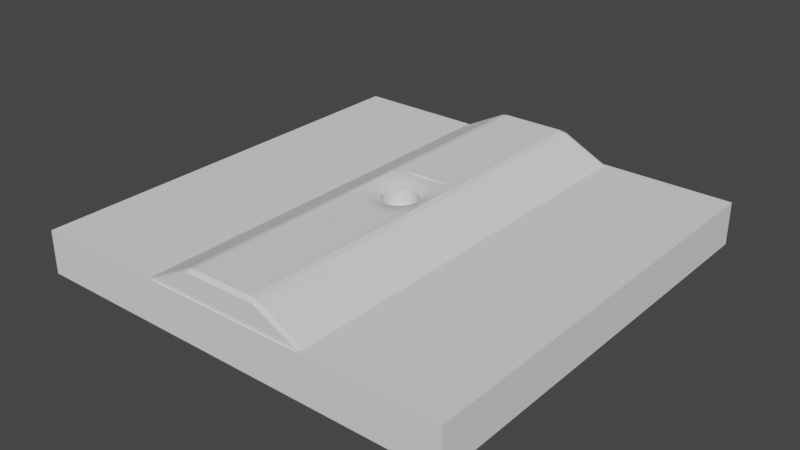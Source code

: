 # Source: NN2.blend  (saved by Blender 3.2.14; exported with 4.5.12 LTS)
import bpy
from mathutils import Matrix  # noqa: F401  (used for matrix-valued properties, if any)

bpy.ops.wm.read_factory_settings(use_empty=True)
scene = bpy.context.scene
scene.name = 'Scene'

# ---- collections
col_collection = bpy.data.collections.new('Collection'); scene.collection.children.link(col_collection)

# ---- world
world_world = bpy.data.worlds.new('World'); scene.world = world_world
world_world.use_nodes = True; world_world.node_tree.nodes.clear()
_N = world_world.node_tree.nodes; _L = world_world.node_tree.links
n0 = _N.new('ShaderNodeOutputWorld'); n0.name = 'World Output'; n0.location = (300, 300)
n1 = _N.new('ShaderNodeBackground'); n1.name = 'Background'; n1.location = (10, 300)
n1.inputs[0].default_value = (0.05088, 0.05088, 0.05088, 1.0)
_L.new(n1.outputs[0], n0.inputs[0])
n0.is_active_output = True
world_world.color = (0.05088, 0.05088, 0.05088)
world_world.use_sun_shadow = False
world_world.sun_shadow_jitter_overblur = 0.0

# ---- meshes
me_cube_001 = bpy.data.meshes.new('Cube.001')
me_cube_001.from_pydata([(-1.0, -1.0, -1.0), (-1.0, -1.0, 1.0), (-1.0, 1.0, -1.0), (-1.0, 1.0, 1.0), (1.0, -1.0, -1.0), (1.0, -1.0, 1.0), (1.0, 1.0, -1.0), (1.0, 1.0, 1.0)], [], [(0, 1, 3, 2), (2, 3, 7, 6), (6, 7, 5, 4), (4, 5, 1, 0), (2, 6, 4, 0), (7, 3, 1, 5)])
_uv = me_cube_001.uv_layers.new(name='UVMap')
_uv.uv.foreach_set('vector', [-0.01171, -23.76, 1.012, -23.76, 1.012, -11.63, -0.01171, -11.63, -0.01171, -11.63, 1.012, -11.63, 1.012, 0.5, -0.01171, 0.5, -0.01171, 0.5, 1.012, 0.5, 1.012, 12.63, -0.01171, 12.63, -0.01171, 12.63, 1.012, 12.63, 1.012, 24.76, -0.01171, 24.76, -14.96, -4.529, -4.654, -4.529, -4.654, 5.779, -14.96, 5.779, 5.654, -4.529, 15.96, -4.529, 15.96, 5.779, 5.654, 5.779])
me_cube_001.materials.append(None)
me_cube_001.update()
me_cube_007 = bpy.data.meshes.new('Cube.007')
me_cube_007.from_pydata([(-5.947, 0.9851, -1.0), (-5.947, -0.9851, -1.0), (5.947, -0.9851, -1.0), (5.947, 0.9851, -1.0), (0.95, 0.9808, -1.022), (-0.9513, 0.9804, -1.024), (0.9501, -0.9856, -1.021), (-0.951, -0.9864, -1.023), (0.8563, 1.038, -0.05663), (0.8549, 0.9261, -0.06512), (0.8532, 0.8139, -0.0747), (0.8511, 0.7018, -0.08506), (0.8489, 0.59, -0.09559), (0.8467, 0.4789, -0.1054), (0.8448, 0.3688, -0.1137), (0.8432, 0.2598, -0.1158), (0.8422, 0.1516, -0.1198), (0.8418, 0.04394, -0.1216), (0.842, -0.06349, -0.121), (0.8429, -0.1709, -0.118), (0.8443, -0.2786, -0.1171), (0.846, -0.3866, -0.1104), (0.8479, -0.4953, -0.1023), (0.85, -0.6046, -0.09307), (0.852, -0.7145, -0.0831), (0.8538, -0.8249, -0.07305), (0.8554, -0.9355, -0.06356), (0.8568, -1.046, -0.05985), (0.765, 1.036, -0.0684), (0.7633, 0.9238, -0.07913), (0.7611, 0.8109, -0.09155), (0.7584, 0.6979, -0.1053), (0.7554, 0.5853, -0.1194), (0.7525, 0.4737, -0.1326), (0.7499, 0.3637, -0.1432), (0.7479, 0.2553, -0.1509), (0.7467, 0.1481, -0.1557), (0.7461, 0.04158, -0.1579), (0.7464, -0.06473, -0.1572), (0.7476, -0.1711, -0.1535), (0.7494, -0.2777, -0.1472), (0.7517, -0.385, -0.139), (0.7542, -0.4932, -0.1289), (0.7568, -0.6024, -0.117), (0.7594, -0.7125, -0.1038), (0.7618, -0.8232, -0.09052), (0.7639, -0.9342, -0.0781), (0.7655, -1.045, -0.06716), (0.6738, 1.034, -0.07615), (0.6717, 0.9211, -0.08966), (0.6689, 0.8072, -0.1057), (0.6654, 0.6931, -0.1239), (0.6614, 0.5793, -0.1428), (0.6574, 0.467, -0.1601), (0.6542, 0.3571, -0.1735), (0.6519, 0.2497, -0.1823), (0.6504, 0.1439, -0.1876), (0.6497, 0.03888, -0.1901), (0.6501, -0.06597, -0.1894), (0.6516, -0.1709, -0.1849), (0.654, -0.2762, -0.1776), (0.6568, -0.3824, -0.1681), (0.6598, -0.4899, -0.156), (0.6632, -0.599, -0.1408), (0.6666, -0.7096, -0.1234), (0.6697, -0.8209, -0.1057), (0.6723, -0.9325, -0.08948), (0.6743, -1.044, -0.07549), (0.5826, 1.032, -0.08461), (0.5801, 0.9181, -0.1015), (0.5767, 0.803, -0.1221), (0.5722, 0.6873, -0.1458), (0.5671, 0.572, -0.1706), (0.562, 0.4587, -0.1928), (0.558, 0.3491, -0.2084), (0.5554, 0.2431, -0.2174), (0.5539, 0.1392, -0.2224), (0.5532, 0.03601, -0.2251), (0.5537, -0.06713, -0.2244), (0.5556, -0.1704, -0.2196), (0.5583, -0.274, -0.212), (0.5615, -0.3786, -0.2021), (0.5651, -0.4852, -0.1886), (0.5693, -0.5943, -0.1698), (0.5736, -0.7056, -0.147), (0.5775, -0.8179, -0.1236), (0.5807, -0.9304, -0.1025), (0.5831, -1.043, -0.08474), (0.4915, 1.03, -0.0936), (0.4887, 0.9149, -0.1144), (0.4847, 0.7984, -0.1404), (0.4794, 0.681, -0.1707), (0.473, 0.5639, -0.2017), (0.4669, 0.4497, -0.2277), (0.4624, 0.3408, -0.2443), (0.4598, 0.2366, -0.2523), (0.4633, -0.271, -0.2478), (0.4667, -0.3738, -0.2391), (0.4706, -0.4792, -0.2254), (0.4754, -0.5883, -0.2033), (0.4807, -0.7005, -0.1741), (0.4855, -0.8142, -0.1438), (0.4894, -0.9278, -0.1167), (0.4921, -1.041, -0.09463), (0.4008, 1.028, -0.1028), (0.3977, 0.9116, -0.128), (0.3933, 0.7937, -0.1603), (0.3873, 0.6746, -0.1977), (0.3803, 0.5563, -0.233), (0.3736, 0.442, -0.2597), (0.3771, -0.4723, -0.2631), (0.3823, -0.5814, -0.2386), (0.3884, -0.6948, -0.2031), (0.3941, -0.8101, -0.1651), (0.3984, -0.9251, -0.1315), (0.4014, -1.039, -0.1046), (0.3103, 1.026, -0.1116), (0.3072, 0.9086, -0.1414), (0.3027, 0.7894, -0.1804), (0.2967, 0.6691, -0.2243), (0.2897, 0.5508, -0.2607), (0.2912, -0.5747, -0.2714), (0.2976, -0.6892, -0.2306), (0.3035, -0.8061, -0.1854), (0.308, -0.9225, -0.1455), (0.311, -1.038, -0.1141), (0.2201, 1.024, -0.1193), (0.2174, 0.9061, -0.1533), (0.2133, 0.7859, -0.1979), (0.2078, 0.6651, -0.2463), (0.2086, -0.685, -0.2529), (0.2142, -0.8029, -0.2024), (0.2183, -0.9203, -0.1574), (0.2211, -1.036, -0.1221), (0.1303, 1.023, -0.1254), (0.1281, 0.9042, -0.1624), (0.1249, 0.7835, -0.2105), (0.1207, 0.6628, -0.2603), (0.1216, -0.6832, -0.2669), (0.126, -0.8012, -0.2138), (0.1293, -0.9191, -0.1658), (0.1315, -1.035, -0.1278), (0.04076, 1.022, -0.1291), (0.03931, 0.9031, -0.168), (0.03741, 0.7821, -0.218), (0.03578, -0.6842, -0.2712), (0.03862, -0.8014, -0.2181), (0.04073, -0.9189, -0.1694), (0.04215, -1.035, -0.1306), (-0.04872, 1.022, -0.1301), (-0.04937, 0.903, -0.1696), (-0.04992, 0.7818, -0.2206), (-0.05082, 0.6614, -0.2724), (-0.04991, -0.6875, -0.2655), (-0.04868, -0.8033, -0.2148), (-0.04777, -0.92, -0.1679), (-0.04714, -1.036, -0.13), (-0.1383, 1.023, -0.128), (-0.1383, 0.904, -0.1663), (-0.1378, 0.7833, -0.2161), (-0.1373, 0.663, -0.2679), (-0.1364, -0.6924, -0.2509), (-0.1364, -0.8067, -0.2045), (-0.1365, -0.9221, -0.1615), (-0.1366, -1.037, -0.1262), (-0.228, 1.024, -0.1228), (-0.2276, 0.9063, -0.1579), (-0.2266, 0.7868, -0.2029), (-0.2254, 0.6677, -0.2506), (-0.2229, -0.588, -0.2688), (-0.2239, -0.6981, -0.2301), (-0.2249, -0.811, -0.189), (-0.2257, -0.9249, -0.1512), (-0.2262, -1.039, -0.1197), (-0.3179, 1.026, -0.1154), (-0.3173, 0.9095, -0.1457), (-0.3162, 0.7918, -0.1837), (-0.3148, 0.6743, -0.2244), (-0.3137, 0.5597, -0.2584), (-0.3107, -0.5942, -0.2416), (-0.3126, -0.7037, -0.2064), (-0.3141, -0.8153, -0.1709), (-0.3153, -0.928, -0.1386), (-0.3161, -1.041, -0.1113), (-0.408, 1.028, -0.1065), (-0.4074, 0.913, -0.1319), (-0.4062, 0.797, -0.1628), (-0.4047, 0.6811, -0.1964), (-0.403, 0.567, -0.2279), (-0.4012, 0.4552, -0.2546), (-0.3953, -0.3866, -0.2679), (-0.3973, -0.4921, -0.2433), (-0.3998, -0.5994, -0.2137), (-0.4021, -0.7086, -0.1825), (-0.404, -0.8193, -0.1523), (-0.4053, -0.9309, -0.1252), (-0.4063, -1.043, -0.1022), (-0.4982, 1.031, -0.09729), (-0.4976, 0.9164, -0.1182), (-0.4965, 0.8018, -0.143), (-0.495, 0.6872, -0.1704), (-0.493, 0.5737, -0.198), (-0.4907, 0.4617, -0.2237), (-0.4882, 0.3514, -0.2458), (-0.486, 0.243, -0.2616), (-0.4845, 0.1362, -0.27), (-0.4838, 0.03052, -0.2721), (-0.4834, -0.07451, -0.2697), (-0.4832, -0.1792, -0.2639), (-0.4835, -0.284, -0.2535), (-0.4849, -0.3893, -0.2365), (-0.4873, -0.4957, -0.2131), (-0.49, -0.6034, -0.1865), (-0.4924, -0.7124, -0.1597), (-0.4943, -0.8225, -0.1346), (-0.4956, -0.9333, -0.1121), (-0.4966, -1.044, -0.09291), (-0.5886, 1.033, -0.08825), (-0.5879, 0.9195, -0.1053), (-0.5869, 0.8059, -0.1252), (-0.5855, 0.6924, -0.1474), (-0.5836, 0.5795, -0.1705), (-0.5812, 0.4676, -0.1931), (-0.5785, 0.357, -0.2134), (-0.576, 0.2478, -0.229), (-0.5741, 0.14, -0.2383), (-0.5732, 0.0332, -0.2411), (-0.573, -0.07298, -0.2385), (-0.5734, -0.1789, -0.2317), (-0.5744, -0.2848, -0.2205), (-0.5761, -0.3911, -0.2043), (-0.5785, -0.4982, -0.1838), (-0.581, -0.6063, -0.1613), (-0.5831, -0.7152, -0.139), (-0.5849, -0.825, -0.1183), (-0.5862, -0.9353, -0.09987), (-0.5871, -1.046, -0.08403), (-0.6791, 1.035, -0.07978), (-0.6784, 0.9222, -0.09364), (-0.6775, 0.8094, -0.1096), (-0.6762, 0.6967, -0.1274), (-0.6744, 0.5844, -0.1462), (-0.6723, 0.4727, -0.165), (-0.6698, 0.362, -0.1822), (-0.6675, 0.2524, -0.1961), (-0.6656, 0.1438, -0.205), (-0.6646, 0.03602, -0.2082), (-0.6646, -0.07118, -0.2058), (-0.6652, -0.1781, -0.199), (-0.6664, -0.285, -0.1884), (-0.6682, -0.3922, -0.1741), (-0.6702, -0.4999, -0.157), (-0.6723, -0.6082, -0.1387), (-0.6742, -0.7172, -0.1206), (-0.6757, -0.8268, -0.1038), (-0.6769, -0.9368, -0.08881), (-0.6778, -1.047, -0.07581), (-0.7696, 1.037, -0.07203), (-0.769, 0.9245, -0.08329), (-0.7682, 0.8123, -0.09612), (-0.767, 0.7002, -0.1103), (-0.7655, 0.5883, -0.1252), (-0.7637, 0.477, -0.1403), (-0.7617, 0.3663, -0.1542), (-0.7597, 0.2563, -0.1657), (-0.7581, 0.1472, -0.1734), (-0.7572, 0.03872, -0.1763), (-0.7572, -0.06929, -0.1744), (-0.7578, -0.177, -0.1685), (-0.759, -0.2847, -0.1593), (-0.7605, -0.3926, -0.1474), (-0.7622, -0.5008, -0.1336), (-0.7639, -0.6094, -0.119), (-0.7654, -0.7185, -0.1046), (-0.7667, -0.828, -0.09113), (-0.7677, -0.9378, -0.07899), (-0.7685, -1.048, -0.06836), (-0.8602, 1.038, -0.06024), (-0.8597, 0.9265, -0.06936), (-0.8589, 0.8147, -0.07963), (-0.858, 0.703, -0.09085), (-0.8567, 0.5915, -0.1026), (-0.8553, 0.4804, -0.1144), (-0.8536, 0.3698, -0.1253), (-0.8521, 0.2597, -0.1303), (-0.8508, 0.1502, -0.1364), (-0.8501, 0.04117, -0.1389), (-0.8501, -0.06745, -0.1375), (-0.8506, -0.1758, -0.1328), (-0.8516, -0.2842, -0.1294), (-0.8528, -0.3925, -0.1199), (-0.8541, -0.5011, -0.109), (-0.8555, -0.61, -0.09747), (-0.8567, -0.7192, -0.08608), (-0.8578, -0.8288, -0.07534), (-0.8586, -0.9385, -0.06556), (-0.8593, -1.049, -0.0569), (-5.832, -3.243, -0.9897), (-5.947, -3.184, -0.9877), (-5.947, -1.444, -0.133), (-5.832, -1.452, -0.06928), (-5.832, -1.232, -0.01803), (-5.832, 3.243, -0.9925), (-5.947, 3.184, -0.9901), (-5.832, 1.232, -0.01808), (-5.832, 1.451, -0.06934), (-5.947, 1.444, -0.133), (5.832, -3.243, -0.9897), (5.947, -3.184, -0.9877), (5.832, -1.232, -0.01798), (5.832, -1.452, -0.06924), (5.947, -1.444, -0.133), (5.832, 3.243, -0.9925), (5.947, 3.184, -0.9901), (5.832, 1.232, -0.01803), (5.947, 1.444, -0.133), (5.832, 1.451, -0.06928), (-5.832, -1.105, -0.01823), (-5.832, -0.8735, -0.01823), (-5.947, -0.9851, -0.133), (-5.832, 1.105, -0.0183), (-5.947, 0.9851, -0.133), (-5.832, 0.8733, -0.0183), (5.832, 1.105, -0.01822), (5.832, 0.8733, -0.01822), (5.947, 0.9851, -0.133), (5.947, -0.9851, -0.133), (5.832, -0.8735, -0.01818), (5.832, -1.105, -0.01817), (1.067, 3.24, -0.9928), (0.9517, 3.182, -0.9921), (0.8362, 3.24, -0.9928), (-1.067, 3.24, -0.9928), (-0.8363, 3.24, -0.9928), (-0.9518, 3.182, -0.9921), (-1.067, 1.447, -0.09275), (-1.067, 1.227, -0.04814), (-0.8358, 1.227, -0.04861), (-0.836, 1.447, -0.09322), (1.065, 1.447, -0.09085), (0.8342, 1.447, -0.09152), (0.8334, 1.227, -0.04629), (1.065, 1.227, -0.04562), (-1.067, -3.241, -0.9903), (-0.9518, -3.182, -0.99), (-0.8363, -3.241, -0.9903), (1.067, -3.241, -0.9903), (0.8362, -3.241, -0.9903), (0.9517, -3.182, -0.9899), (1.066, -1.452, -0.08931), (1.065, -1.232, -0.04393), (0.8337, -1.232, -0.04454), (0.8345, -1.452, -0.08992), (-1.067, -1.453, -0.09081), (-0.8355, -1.453, -0.09126), (-0.8352, -1.233, -0.0462), (-1.066, -1.233, -0.04576), (-1.066, 1.032, -0.05828), (-0.8354, 1.034, -0.06519), (-0.836, 1.265, -0.05296), (-1.067, 1.263, -0.04605), (1.063, 1.032, -0.05481), (1.065, 1.263, -0.04374), (0.8338, 1.265, -0.05043), (0.8321, 1.034, -0.0615), (-1.066, -1.27, -0.04368), (-0.8354, -1.274, -0.05019), (-0.8346, -1.043, -0.06193), (-1.066, -1.04, -0.05542), (1.065, -1.269, -0.04199), (1.063, -1.038, -0.05311), (0.8325, -1.041, -0.05989), (0.8341, -1.272, -0.04877), (-0.8602, 1.034, -0.06034), (-0.858, 1.263, -0.03597), (-0.7696, 1.034, -0.0723), (-0.7671, 1.262, -0.04125), (-0.6791, 1.032, -0.08004), (-0.6763, 1.261, -0.04697), (-0.5886, 1.031, -0.08847), (-0.5857, 1.259, -0.05306), (-0.4982, 1.03, -0.09739), (-0.4952, 1.258, -0.05933), (-0.408, 1.029, -0.1064), (-0.405, 1.256, -0.06551), (-0.3179, 1.028, -0.115), (-0.3152, 1.255, -0.07119), (-0.228, 1.027, -0.1221), (-0.2257, 1.254, -0.07586), (-0.1383, 1.027, -0.127), (-0.1366, 1.253, -0.07903), (-0.04869, 1.026, -0.129), (-0.04771, 1.252, -0.08036), (0.0408, 1.026, -0.1281), (0.04119, 1.252, -0.07975), (0.1304, 1.027, -0.1245), (0.1303, 1.253, -0.07734), (0.2202, 1.027, -0.1187), (0.2196, 1.254, -0.07341), (0.3103, 1.028, -0.1112), (0.3094, 1.255, -0.06831), (0.4008, 1.029, -0.1026), (0.3996, 1.256, -0.06245), (0.4915, 1.03, -0.09365), (0.4901, 1.258, -0.05622), (0.5826, 1.031, -0.08478), (0.581, 1.259, -0.04995), (0.6737, 1.032, -0.07637), (0.6721, 1.261, -0.04389), (0.765, 1.033, -0.06864), (0.7634, 1.262, -0.0382), (0.8548, 1.264, -0.03298), (0.8563, 1.034, -0.05672), (-0.8581, -1.272, -0.03224), (-0.8592, -1.043, -0.05703), (-0.7671, -1.272, -0.03729), (-0.7685, -1.043, -0.06877), (-0.6761, -1.271, -0.04285), (-0.6777, -1.043, -0.07626), (-0.5851, -1.27, -0.04885), (-0.5871, -1.042, -0.08451), (-0.4943, -1.269, -0.05516), (-0.4966, -1.041, -0.09338), (-0.4038, -1.268, -0.06156), (-0.4062, -1.04, -0.1026), (-0.3136, -1.267, -0.06769), (-0.3161, -1.04, -0.1116), (-0.2239, -1.265, -0.07305), (-0.2262, -1.039, -0.1196), (-0.1346, -1.264, -0.0771), (-0.1366, -1.038, -0.1258), (-0.04572, -1.264, -0.07935), (-0.04713, -1.038, -0.1294), (0.043, -1.263, -0.07951), (0.04217, -1.038, -0.1299), (0.1318, -1.263, -0.07755), (0.1315, -1.038, -0.1272), (0.2209, -1.264, -0.07371), (0.2211, -1.038, -0.1217), (0.3105, -1.265, -0.0684), (0.3111, -1.038, -0.114), (0.4005, -1.266, -0.0621), (0.4014, -1.039, -0.1048), (0.4911, -1.267, -0.05532), (0.4921, -1.039, -0.09491), (0.582, -1.268, -0.0485), (0.5831, -1.04, -0.0851), (0.6732, -1.269, -0.04196), (0.6742, -1.04, -0.07587), (0.7645, -1.27, -0.03592), (0.7655, -1.041, -0.06751), (0.8567, -1.042, -0.06016), (0.8558, -1.27, -0.03049), (0.832, 1.038, -0.05698), (1.063, 1.038, -0.05379), (0.831, 0.9256, -0.06592), (1.062, 0.9267, -0.06048), (0.8297, 0.8133, -0.07604), (1.061, 0.8148, -0.06787), (0.8284, 0.7011, -0.08698), (1.059, 0.7031, -0.07572), (0.827, 0.5892, -0.09806), (1.057, 0.5918, -0.0836), (0.8257, 0.4781, -0.1083), (1.056, 0.4811, -0.09094), (0.8246, 0.368, -0.1169), (1.054, 0.371, -0.09721), (0.8237, 0.2591, -0.1191), (1.053, 0.2622, -0.09795), (0.8231, 0.1511, -0.1232), (1.052, 0.1537, -0.1011), (0.8229, 0.04355, -0.1251), (1.052, 0.04581, -0.1025), (0.823, -0.06372, -0.1245), (1.052, -0.0619, -0.102), (0.8235, -0.171, -0.1215), (1.053, -0.1697, -0.09973), (0.8243, -0.2785, -0.1204), (1.054, -0.2775, -0.09988), (0.8254, -0.3864, -0.1135), (1.055, -0.386, -0.09463), (0.8266, -0.495, -0.1052), (1.057, -0.4949, -0.08831), (0.8278, -0.6043, -0.09554), (1.058, -0.6043, -0.08119), (0.8291, -0.7142, -0.08507), (1.06, -0.7143, -0.0736), (0.8303, -0.8246, -0.07448), (1.061, -0.8246, -0.06596), (0.8314, -0.9353, -0.06444), (1.062, -0.9351, -0.05866), (1.064, -1.046, -0.052), (0.8327, -1.046, -0.06151), (-1.066, 1.039, -0.0571), (-0.8353, 1.038, -0.06061), (-1.066, 0.9275, -0.06449), (-0.8349, 0.926, -0.07021), (-1.065, 0.8158, -0.0727), (-0.8344, 0.8142, -0.08104), (-1.064, 0.7043, -0.08155), (-0.8338, 0.7024, -0.09286), (-1.063, 0.5929, -0.09076), (-0.8331, 0.5909, -0.1053), (-1.062, 0.4818, -0.09987), (-0.8323, 0.4797, -0.1176), (-1.061, 0.3711, -0.1083), (-0.8315, 0.3691, -0.129), (-1.06, 0.2613, -0.1111), (-0.8308, 0.2591, -0.1343), (-1.059, 0.1519, -0.1158), (-0.8301, 0.1496, -0.1406), (-1.058, 0.04301, -0.1178), (-0.8297, 0.0407, -0.1431), (-1.058, -0.06553, -0.1168), (-0.8296, -0.06782, -0.1417), (-1.059, -0.174, -0.1132), (-0.8298, -0.1761, -0.1368), (-1.059, -0.2822, -0.1115), (-0.8301, -0.2843, -0.1332), (-1.06, -0.391, -0.104), (-0.8307, -0.3926, -0.1233), (-1.061, -0.4999, -0.0955), (-0.8313, -0.5011, -0.1119), (-1.063, -0.6091, -0.08651), (-0.832, -0.61, -0.09983), (-1.063, -0.7185, -0.07754), (-0.8327, -0.7191, -0.08787), (-1.064, -0.8283, -0.06901), (-0.8334, -0.8286, -0.07656), (-1.065, -0.9382, -0.06115), (-0.834, -0.9384, -0.06628), (-0.8345, -1.048, -0.05718), (-1.066, -1.048, -0.05411), (-0.3388, 0.4714, -1.023), (-0.1834, 0.6159, -1.023), (-0.2662, 0.5543, -1.023), (-0.09349, 0.6539, -1.023), (5.714e-09, 0.6667, -1.023), (0.2662, 0.5543, -1.023), (0.1834, 0.6159, -1.023), (0.09349, 0.6539, -1.023), (0.3984, -0.3704, -1.022), (0.3984, 0.3704, -1.022), (0.4792, 0.0, -1.022), (0.47, -0.1301, -1.022), (0.47, 0.1301, -1.022), (0.4427, 0.2551, -1.022), (0.4427, -0.2551, -1.022), (0.3388, 0.4714, -1.022), (-0.4792, 5.828e-08, -1.023), (-0.47, -0.1301, -1.023), (-0.47, 0.1301, -1.023), (-0.3984, -0.3704, -1.023), (-0.3984, 0.3704, -1.023), (-0.4427, -0.2551, -1.023), (-0.4427, 0.2551, -1.023), (-0.2662, -0.5543, -1.022), (-0.09349, -0.6539, -1.022), (-0.1834, -0.6159, -1.022), (0.1834, -0.6159, -1.022), (0.09349, -0.6539, -1.022), (0.3388, -0.4714, -1.022), (0.2662, -0.5543, -1.022), (-2.095e-08, -0.6667, -1.022), (-0.3388, -0.4714, -1.022), (0.4589, 0.1809, -0.2546), (0.4689, 0.1352, -0.2527), (0.47, 0.1301, -0.2524), (0.4768, 0.03385, -0.2522), (0.4792, 0.0, -0.2513), (0.4744, -0.06792, -0.2528), (0.47, -0.1301, -0.2523), (0.4614, -0.1694, -0.2541), (0.4604, -0.1741, -0.2542), (0.3984, 0.3704, -0.2607), (0.3724, 0.4146, -0.2637), (0.4112, 0.3372, -0.2612), (0.4427, 0.2551, -0.2564), (0.4469, 0.2359, -0.2564), (0.437, -0.2701, -0.2574), (0.4427, -0.2551, -0.2562), (0.3987, -0.3698, -0.2657), (0.3984, -0.3704, -0.2657), (0.3748, -0.4105, -0.2705), (0.3244, 0.4879, -0.2625), (0.2885, 0.5289, -0.2652), (0.3388, 0.4714, -0.2624), (0.3567, 0.4412, -0.2643), (0.3633, 0.43, -0.2638), (0.3399, -0.4697, -0.277), (0.3388, -0.4714, -0.277), (0.2889, -0.5284, -0.2823), (0.2287, 0.5822, -0.265), (0.2045, 0.6003, -0.2656), (0.2662, 0.5543, -0.2649), (0.2699, 0.5501, -0.2653), (0.2799, 0.5387, -0.2649), (0.2423, -0.5721, -0.2856), (0.2662, -0.5543, -0.2829), (0.2042, -0.6004, -0.2854), (0.1199, 0.6427, -0.266), (0.1834, 0.6159, -0.264), (0.1638, -0.6242, -0.2827), (0.1199, -0.6427, -0.2832), (0.1834, -0.6159, -0.2828), (0.03482, 0.6619, -0.2682), (0.03621, 0.6617, -0.2681), (0.09349, 0.6539, -0.2653), (0.03516, -0.6618, -0.2803), (0.09349, -0.6539, -0.2802), (-0.03833, 0.6614, -0.2718), (5.714e-09, 0.6667, -0.2678), (-0.05086, 0.6597, -0.2728), (-0.05027, -0.6598, -0.2765), (-2.095e-08, -0.6667, -0.2765), (-0.09349, 0.6539, -0.2726), (-0.1376, 0.6352, -0.2761), (-0.1049, -0.649, -0.2728), (-0.1364, -0.6358, -0.2723), (-0.09349, -0.6539, -0.2726), (-0.1834, 0.6159, -0.2738), (-0.2254, 0.5847, -0.2755), (-0.2229, -0.5866, -0.2693), (-0.2211, -0.5879, -0.2693), (-0.1834, -0.6159, -0.269), (-0.1674, -0.6227, -0.2707), (-0.264, 0.556, -0.2734), (-0.2662, 0.5543, -0.2731), (-0.3134, 0.5005, -0.2712), (-0.3092, -0.5053, -0.2674), (-0.2662, -0.5543, -0.266), (-0.3505, 0.4516, -0.2706), (-0.3388, 0.4714, -0.2699), (-0.3984, 0.3704, -0.2715), (-0.3998, 0.3668, -0.2718), (-0.3952, -0.3758, -0.2696), (-0.3916, -0.382, -0.2697), (-0.3891, -0.3863, -0.2699), (-0.3388, -0.4714, -0.2666), (-0.3242, -0.4881, -0.2676), (-0.3166, -0.4968, -0.2676), (-0.4077, 0.3463, -0.2731), (-0.4458, 0.2409, -0.2746), (-0.4427, 0.2551, -0.2738), (-0.4688, 0.1356, -0.2749), (-0.47, 0.1301, -0.2746), (-0.4771, 0.03035, -0.2741), (-0.4792, 5.828e-08, -0.2727), (-0.4739, -0.07462, -0.2726), (-0.47, -0.1301, -0.2707), (-0.4642, -0.1566, -0.2711), (-0.4593, -0.1791, -0.2717), (-0.4461, -0.2395, -0.2701), (-0.4427, -0.2551, -0.27), (-0.432, -0.2831, -0.2714), (-0.3984, -0.3704, -0.2693)], [], [(336, 304, 360), (304, 320, 360), (314, 342, 323), (342, 362, 323), (328, 369, 309), (369, 350, 309), (365, 317, 356), (317, 301, 356), (2, 326, 311, 308), (302, 305, 335, 332), (307, 310, 349, 346), (490, 491, 370, 327, 324, 361, 454, 456, 458, 460, 462, 464, 466, 468, 470, 472, 474, 476, 478, 480, 482, 484, 486, 488), (329, 339, 316, 312), (4, 3, 2, 6), (330, 313, 3, 4), (333, 338, 340, 331), (343, 353, 300, 297), (495, 493, 357, 322, 318, 368, 532, 529, 527, 525, 523, 521, 519, 517, 515, 513, 511, 509, 507, 505, 503, 501, 499, 497), (0, 5, 7, 1), (533, 5, 4, 548, 538, 539, 540, 537, 536, 534, 535), (548, 4, 6, 7, 5, 533, 553, 555, 551, 549, 550, 554, 552, 564, 556, 558, 557, 563, 560, 559, 562, 561, 541, 547, 544, 543, 545, 546, 542), (0, 321, 306, 303), (378, 380, 382, 384, 386, 388), (374, 376, 388, 390, 392, 394, 396, 398, 400, 402, 404, 406, 408, 410, 411), (363, 341, 337, 359), (376, 378, 388), (374, 411, 363, 359), (3, 325, 326, 2), (492, 27, 451, 371), (1, 319, 321, 0), (347, 352, 354, 345), (313, 315, 325, 3), (373, 358, 494, 277), (298, 299, 319, 1), (433, 431, 429, 427, 425, 423, 421, 413, 452, 449, 447, 445, 443, 441, 439, 437, 435), (421, 419, 417), (366, 355, 351, 372), (421, 417, 415, 413), (452, 413, 366, 372), (6, 2, 308, 348), (7, 6, 348, 344), (303, 334, 5, 0), (334, 330, 4, 5), (375, 373, 277, 257), (453, 8, 9, 455), (27, 47, 450, 451), (47, 67, 448, 450), (67, 87, 446, 448), (87, 103, 444, 446), (103, 115, 442, 444), (115, 125, 442), (125, 440, 442), (125, 133, 438, 440), (133, 141, 436, 438), (141, 148, 434, 436), (148, 156, 432, 434), (156, 164, 430, 432), (164, 173, 428, 430), (173, 183, 428), (183, 426, 428), (183, 196, 424, 426), (196, 216, 422, 424), (216, 236, 420, 422), (236, 256, 418, 420), (256, 276, 416, 418), (296, 531, 367, 414), (455, 9, 10, 457), (457, 10, 11, 459), (459, 11, 12, 461), (461, 12, 13, 463), (463, 13, 14, 465), (465, 14, 15, 467), (467, 15, 16, 469), (469, 16, 17, 471), (471, 17, 18, 473), (473, 18, 19, 475), (475, 19, 20, 477), (477, 20, 21, 479), (479, 21, 22, 481), (481, 22, 23, 483), (483, 23, 24, 485), (485, 24, 25, 487), (487, 25, 26, 489), (489, 26, 27, 492), (277, 494, 496, 278), (276, 296, 414, 416), (8, 28, 29, 9), (9, 29, 30, 10), (10, 30, 31, 11), (11, 31, 32, 12), (12, 32, 33, 13), (13, 33, 34, 14), (14, 34, 35, 15), (15, 35, 36, 16), (16, 36, 37, 17), (17, 37, 38, 18), (18, 38, 39, 19), (19, 39, 40, 20), (20, 40, 41, 21), (21, 41, 42, 22), (22, 42, 43, 23), (23, 43, 44, 24), (24, 44, 45, 25), (25, 45, 46, 26), (26, 46, 47, 27), (412, 409, 28, 8), (28, 48, 49, 29), (29, 49, 50, 30), (30, 50, 51, 31), (31, 51, 52, 32), (32, 52, 53, 33), (33, 53, 54, 34), (34, 54, 55, 35), (35, 55, 56, 36), (36, 56, 57, 37), (37, 57, 58, 38), (38, 58, 59, 39), (39, 59, 60, 40), (40, 60, 61, 41), (41, 61, 62, 42), (42, 62, 63, 43), (43, 63, 64, 44), (44, 64, 65, 45), (45, 65, 66, 46), (46, 66, 67, 47), (409, 407, 48, 28), (48, 68, 69, 49), (49, 69, 70, 50), (50, 70, 71, 51), (51, 71, 72, 52), (52, 72, 73, 53), (53, 73, 74, 54), (54, 74, 75, 55), (55, 75, 76, 56), (56, 76, 77, 57), (57, 77, 78, 58), (58, 78, 79, 59), (59, 79, 80, 60), (60, 80, 81, 61), (61, 81, 82, 62), (62, 82, 83, 63), (63, 83, 84, 64), (64, 84, 85, 65), (65, 85, 86, 66), (66, 86, 87, 67), (407, 405, 68, 48), (68, 88, 89, 69), (69, 89, 90, 70), (70, 90, 91, 71), (71, 91, 92, 72), (72, 92, 93, 73), (73, 93, 94, 74), (74, 94, 95, 75), (566, 76, 75, 95, 565), (568, 77, 76, 566, 567), (78, 77, 568, 569, 570), (79, 78, 570, 571, 572), (79, 572, 573, 96, 80), (80, 96, 97, 81), (81, 97, 98, 82), (82, 98, 99, 83), (83, 99, 100, 84), (84, 100, 101, 85), (85, 101, 102, 86), (86, 102, 103, 87), (405, 403, 88, 68), (88, 104, 105, 89), (89, 105, 106, 90), (90, 106, 107, 91), (91, 107, 108, 92), (92, 108, 109, 93), (576, 94, 93, 109, 575, 574), (578, 95, 94, 576, 577), (565, 95, 578), (580, 579, 96, 573), (581, 97, 96, 579), (97, 581, 582, 583, 110, 98), (98, 110, 111, 99), (99, 111, 112, 100), (100, 112, 113, 101), (101, 113, 114, 102), (102, 114, 115, 103), (403, 401, 88), (401, 104, 88), (104, 116, 117, 105), (105, 117, 118, 106), (106, 118, 119, 107), (107, 119, 120, 108), (587, 109, 108, 120, 585, 584, 586), (575, 109, 587, 588), (589, 110, 583), (591, 121, 111, 110, 589, 590), (111, 121, 122, 112), (112, 122, 123, 113), (113, 123, 124, 114), (114, 124, 125, 115), (401, 399, 116, 104), (116, 126, 127, 117), (117, 127, 128, 118), (118, 128, 129, 119), (594, 595, 120, 119, 129, 593, 592), (585, 120, 595, 596), (598, 597, 121, 591), (599, 130, 122, 121, 597), (122, 130, 131, 123), (123, 131, 132, 124), (124, 132, 133, 125), (399, 397, 126, 116), (126, 134, 135, 127), (127, 135, 136, 128), (128, 136, 137, 129), (593, 129, 137, 600, 601), (603, 138, 130, 599, 604, 602), (130, 138, 139, 131), (131, 139, 140, 132), (132, 140, 141, 133), (397, 395, 134, 126), (134, 142, 143, 135), (135, 143, 144, 136), (606, 137, 136, 144, 605), (600, 137, 606, 607), (608, 145, 138, 603, 609), (138, 145, 146, 139), (139, 146, 147, 140), (140, 147, 148, 141), (395, 393, 142, 134), (142, 149, 150, 143), (143, 150, 151, 144), (605, 144, 151, 152, 610, 611), (610, 152, 612), (153, 145, 608, 614, 613), (145, 153, 154, 146), (146, 154, 155, 147), (147, 155, 156, 148), (393, 391, 149, 142), (149, 157, 158, 150), (150, 158, 159, 151), (151, 159, 160, 152), (612, 152, 160, 616, 615), (161, 153, 613, 619, 617, 618), (153, 161, 162, 154), (154, 162, 163, 155), (155, 163, 164, 156), (391, 389, 157, 149), (157, 165, 166, 158), (158, 166, 167, 159), (159, 167, 168, 160), (616, 160, 168, 621, 620), (622, 169, 623), (623, 169, 170, 161, 618, 625, 624), (161, 170, 171, 162), (162, 171, 172, 163), (163, 172, 173, 164), (389, 387, 165, 157), (165, 174, 175, 166), (166, 175, 176, 167), (167, 176, 177, 168), (621, 168, 177, 178, 626), (627, 626, 178, 628), (629, 179, 169, 622, 630), (169, 179, 180, 170), (170, 180, 181, 171), (171, 181, 182, 172), (172, 182, 183, 173), (387, 385, 174, 165), (174, 184, 185, 175), (175, 185, 186, 176), (176, 186, 187, 177), (177, 187, 188, 178), (628, 178, 188, 189, 631, 632), (631, 189, 634, 633), (635, 190, 637, 636), (637, 190, 191, 639, 638), (640, 639, 191, 192, 179, 629), (179, 192, 193, 180), (180, 193, 194, 181), (181, 194, 195, 182), (182, 195, 196, 183), (385, 383, 184, 174), (184, 197, 198, 185), (185, 198, 199, 186), (186, 199, 200, 187), (187, 200, 201, 188), (188, 201, 202, 189), (634, 189, 202, 203, 641), (641, 203, 204, 642, 643), (642, 204, 205, 644), (645, 644, 205, 206, 646), (206, 207, 648, 647, 646), (648, 207, 208, 651, 650, 649), (651, 208, 209, 654, 653, 652), (654, 209, 210, 190, 635, 655), (190, 210, 211, 191), (191, 211, 212, 192), (192, 212, 213, 193), (193, 213, 214, 194), (194, 214, 215, 195), (195, 215, 216, 196), (383, 381, 184), (381, 197, 184), (197, 217, 218, 198), (198, 218, 219, 199), (199, 219, 220, 200), (200, 220, 221, 201), (201, 221, 222, 202), (202, 222, 223, 203), (203, 223, 224, 204), (204, 224, 225, 205), (205, 225, 226, 206), (206, 226, 227, 207), (207, 227, 228, 208), (208, 228, 229, 209), (209, 229, 230, 210), (210, 230, 231, 211), (211, 231, 232, 212), (212, 232, 233, 213), (213, 233, 234, 214), (214, 234, 235, 215), (215, 235, 236, 216), (381, 379, 217, 197), (217, 237, 238, 218), (218, 238, 239, 219), (219, 239, 240, 220), (220, 240, 241, 221), (221, 241, 242, 222), (222, 242, 243, 223), (223, 243, 244, 224), (224, 244, 245, 225), (225, 245, 246, 226), (226, 246, 247, 227), (227, 247, 248, 228), (228, 248, 249, 229), (229, 249, 250, 230), (230, 250, 251, 231), (231, 251, 252, 232), (232, 252, 253, 233), (233, 253, 254, 234), (234, 254, 255, 235), (235, 255, 256, 236), (379, 377, 237, 217), (237, 257, 258, 238), (238, 258, 259, 239), (239, 259, 260, 240), (240, 260, 261, 241), (241, 261, 262, 242), (242, 262, 263, 243), (243, 263, 264, 244), (244, 264, 265, 245), (245, 265, 266, 246), (246, 266, 267, 247), (247, 267, 268, 248), (248, 268, 269, 249), (249, 269, 270, 250), (250, 270, 271, 251), (251, 271, 272, 252), (252, 272, 273, 253), (253, 273, 274, 254), (254, 274, 275, 255), (255, 275, 276, 256), (377, 375, 257, 237), (257, 277, 278, 258), (258, 278, 279, 259), (259, 279, 280, 260), (260, 280, 281, 261), (261, 281, 282, 262), (262, 282, 283, 263), (263, 283, 284, 264), (264, 284, 285, 265), (265, 285, 286, 266), (266, 286, 287, 267), (267, 287, 288, 268), (268, 288, 289, 269), (269, 289, 290, 270), (270, 290, 291, 271), (271, 291, 292, 272), (272, 292, 293, 273), (273, 293, 294, 274), (274, 294, 295, 275), (275, 295, 296, 276), (364, 412, 8, 453), (278, 496, 498, 279), (279, 498, 500, 280), (280, 500, 502, 281), (281, 502, 504, 282), (282, 504, 506, 283), (283, 506, 508, 284), (284, 508, 510, 285), (285, 510, 512, 286), (286, 512, 514, 287), (287, 514, 516, 288), (288, 516, 518, 289), (289, 518, 520, 290), (290, 520, 522, 291), (291, 522, 524, 292), (292, 524, 526, 293), (293, 526, 528, 294), (294, 528, 530, 295), (295, 530, 531, 296), (299, 300, 301), (304, 305, 306), (309, 310, 311), (314, 315, 316), (317, 318, 319), (320, 321, 322), (323, 324, 325), (326, 327, 328), (329, 330, 331), (332, 333, 334), (335, 336, 337, 338), (339, 340, 341, 342), (343, 344, 345), (346, 347, 348), (349, 350, 351, 352), (353, 354, 355, 356), (357, 358, 359, 360), (361, 362, 363, 364), (365, 366, 367, 368), (369, 370, 371, 372), (297, 300, 299, 298), (320, 304, 306, 321), (305, 302, 303, 306), (334, 303, 302, 332), (342, 314, 316, 339), (315, 313, 312, 316), (328, 309, 311, 326), (310, 307, 308, 311), (348, 308, 307, 346), (356, 301, 300, 353), (301, 317, 319, 299), (318, 322, 321, 319), (314, 323, 325, 315), (324, 327, 326, 325), (361, 324, 323, 362), (369, 328, 327, 370), (313, 330, 329, 312), (330, 334, 333, 331), (304, 336, 335, 305), (337, 341, 340, 338), (298, 344, 343, 297), (344, 348, 347, 345), (309, 350, 349, 310), (351, 355, 354, 352), (322, 357, 360, 320), (412, 364, 363, 411), (317, 365, 368, 318), (452, 372, 371, 451), (492, 371, 370, 491), (532, 368, 367, 531), (341, 363, 362, 342), (336, 360, 359, 337), (372, 351, 350, 369), (365, 356, 355, 366), (352, 347, 346, 349), (353, 343, 345, 354), (338, 333, 332, 335), (339, 329, 331, 340), (358, 373, 374, 359), (373, 375, 376, 374), (375, 377, 378, 376), (377, 379, 380, 378), (379, 381, 382, 380), (381, 383, 384, 382), (383, 385, 386, 384), (385, 387, 388, 386), (387, 389, 390, 388), (389, 391, 392, 390), (391, 393, 394, 392), (393, 395, 396, 394), (395, 397, 398, 396), (397, 399, 400, 398), (399, 401, 402, 400), (401, 403, 404, 402), (403, 405, 406, 404), (405, 407, 408, 406), (407, 409, 410, 408), (409, 412, 411, 410), (366, 413, 414, 367), (413, 415, 416, 414), (415, 417, 418, 416), (417, 419, 420, 418), (419, 421, 422, 420), (421, 423, 424, 422), (423, 425, 426, 424), (425, 427, 428, 426), (427, 429, 430, 428), (429, 431, 432, 430), (431, 433, 434, 432), (433, 435, 436, 434), (435, 437, 438, 436), (437, 439, 440, 438), (439, 441, 442, 440), (441, 443, 444, 442), (443, 445, 446, 444), (445, 447, 448, 446), (447, 449, 450, 448), (449, 452, 451, 450), (364, 453, 454, 361), (453, 455, 456, 454), (455, 457, 458, 456), (457, 459, 460, 458), (459, 461, 462, 460), (461, 463, 464, 462), (463, 465, 466, 464), (465, 467, 468, 466), (467, 469, 470, 468), (469, 471, 472, 470), (471, 473, 474, 472), (473, 475, 476, 474), (475, 477, 478, 476), (477, 479, 480, 478), (479, 481, 482, 480), (481, 483, 484, 482), (483, 485, 486, 484), (485, 487, 488, 486), (487, 489, 490, 488), (489, 492, 491, 490), (357, 493, 494, 358), (493, 495, 496, 494), (495, 497, 498, 496), (497, 499, 500, 498), (499, 501, 502, 500), (501, 503, 504, 502), (503, 505, 506, 504), (505, 507, 508, 506), (507, 509, 510, 508), (509, 511, 512, 510), (511, 513, 514, 512), (513, 515, 516, 514), (515, 517, 518, 516), (517, 519, 520, 518), (519, 521, 522, 520), (521, 523, 524, 522), (523, 525, 526, 524), (525, 527, 528, 526), (527, 529, 530, 528), (529, 532, 531, 530), (1, 7, 344, 298), (543, 544, 571, 570, 569), (544, 547, 580, 573, 572, 571), (547, 541, 582, 581, 579, 580), (541, 561, 590, 589, 583, 582), (561, 562, 598, 591, 590), (562, 559, 604, 599, 597, 598), (559, 560, 609, 603, 602, 604), (560, 563, 614, 608, 609), (563, 557, 619, 613, 614), (557, 558, 624, 625, 618, 617, 619), (558, 556, 630, 622, 623, 624), (630, 556, 564, 638, 639, 640, 629), (638, 564, 552, 655, 635, 636, 637), (655, 552, 554, 653, 654), (653, 554, 550, 649, 650, 651, 652), (649, 550, 549, 647, 648), (647, 549, 551, 645, 646), (645, 551, 555, 643, 642, 644), (643, 555, 553, 633, 634, 641), (633, 553, 533, 632, 631), (632, 533, 535, 627, 628), (627, 535, 534, 620, 621, 626), (620, 534, 536, 615, 616), (537, 611, 610, 612, 615, 536), (540, 607, 606, 605, 611, 537), (607, 540, 539, 601, 600), (601, 539, 538, 594, 592, 593), (585, 596, 595, 594, 538, 548, 586, 584), (548, 542, 574, 575, 588, 587, 586), (542, 546, 577, 576, 574), (546, 545, 567, 566, 565, 578, 577), (545, 543, 569, 568, 567)])
_uv = me_cube_007.uv_layers.new(name='UVMap')
_uv.uv.foreach_set('vector', [0.7936, 0.5492, 0.8731, 0.5269, 0.7936, 0.5341, 0.8731, 0.5269, 0.8731, 0.5564, 0.7936, 0.5341, 0.6269, 0.5269, 0.7064, 0.5492, 0.6269, 0.5564, 0.7064, 0.5492, 0.7064, 0.5341, 0.6269, 0.5564, 0.6269, 0.6936, 0.7064, 0.7162, 0.6269, 0.7231, 0.7064, 0.7162, 0.7064, 0.7004, 0.6269, 0.7231, 0.7936, 0.7164, 0.8731, 0.6936, 0.7936, 0.7003, 0.8731, 0.6936, 0.8731, 0.7231, 0.7936, 0.7003, 0.375, 0.6667, 0.5956, 0.6667, 0.5956, 0.7408, 0.375, 0.7453, 0.388, 0.2519, 0.612, 0.2519, 0.6119, 0.3314, 0.3881, 0.3314, 0.388, 0.7519, 0.612, 0.7519, 0.6119, 0.8314, 0.3881, 0.8314, 0.7064, 0.6587, 0.7064, 0.6627, 0.7064, 0.6624, 0.6269, 0.6619, 0.6269, 0.5881, 0.7064, 0.5875, 0.7064, 0.5873, 0.7064, 0.5913, 0.7064, 0.5953, 0.7064, 0.5993, 0.7064, 0.6033, 0.7064, 0.6072, 0.7064, 0.6112, 0.7064, 0.6152, 0.7064, 0.6191, 0.7064, 0.6231, 0.7064, 0.627, 0.7064, 0.6309, 0.7064, 0.6349, 0.7064, 0.6388, 0.7064, 0.6428, 0.7064, 0.6468, 0.7064, 0.6507, 0.7064, 0.6547, 0.3881, 0.4186, 0.6119, 0.4186, 0.612, 0.4981, 0.388, 0.4981, 0.2917, 0.5833, 0.375, 0.5833, 0.375, 0.6667, 0.2917, 0.6667, 0.2917, 0.5047, 0.375, 0.5047, 0.375, 0.5833, 0.2917, 0.5833, 0.3881, 0.3384, 0.6119, 0.3384, 0.6119, 0.4116, 0.3881, 0.4116, 0.3881, 0.9186, 0.6119, 0.9186, 0.612, 0.9981, 0.388, 0.9981, 0.7936, 0.5913, 0.7936, 0.5873, 0.7936, 0.5875, 0.8731, 0.5881, 0.8731, 0.6619, 0.7936, 0.6624, 0.7936, 0.6628, 0.7936, 0.6588, 0.7936, 0.6548, 0.7936, 0.6508, 0.7936, 0.6468, 0.7936, 0.6428, 0.7936, 0.6389, 0.7936, 0.6349, 0.7936, 0.631, 0.7936, 0.627, 0.7936, 0.6231, 0.7936, 0.6191, 0.7936, 0.6152, 0.7936, 0.6112, 0.7936, 0.6072, 0.7936, 0.6032, 0.7936, 0.5993, 0.7936, 0.5953, 0.125, 0.5833, 0.2083, 0.5833, 0.2083, 0.6667, 0.125, 0.6667, 0.2352, 0.6049, 0.2083, 0.5833, 0.2917, 0.5833, 0.2649, 0.6049, 0.2617, 0.6014, 0.2581, 0.5988, 0.2541, 0.5972, 0.25, 0.5966, 0.2459, 0.5972, 0.242, 0.5988, 0.2384, 0.6014, 0.2649, 0.6049, 0.2917, 0.5833, 0.2917, 0.6667, 0.2083, 0.6667, 0.2083, 0.5833, 0.2352, 0.6049, 0.2326, 0.6092, 0.2306, 0.6141, 0.2294, 0.6194, 0.229, 0.6249, 0.2294, 0.6304, 0.2306, 0.6357, 0.2326, 0.6406, 0.2352, 0.6449, 0.2384, 0.6484, 0.242, 0.651, 0.2459, 0.6526, 0.25, 0.6531, 0.2541, 0.6526, 0.2581, 0.651, 0.2617, 0.6484, 0.2649, 0.6449, 0.2675, 0.6406, 0.2694, 0.6357, 0.2706, 0.6304, 0.271, 0.6249, 0.2706, 0.6194, 0.2694, 0.6141, 0.2675, 0.6092, 0.375, 0.1667, 0.5956, 0.1667, 0.5956, 0.2408, 0.375, 0.2453, 0.7796, 0.5343, 0.7756, 0.535, 0.7717, 0.5357, 0.7677, 0.5364, 0.7638, 0.537, 0.7598, 0.5375, 0.7876, 0.5331, 0.7836, 0.5337, 0.7598, 0.5375, 0.7559, 0.5379, 0.752, 0.538, 0.7481, 0.538, 0.7442, 0.5378, 0.7403, 0.5374, 0.7363, 0.5369, 0.7324, 0.5363, 0.7284, 0.5357, 0.7244, 0.535, 0.7205, 0.5343, 0.7165, 0.5337, 0.7125, 0.5331, 0.7134, 0.5338, 0.7134, 0.5495, 0.7866, 0.5495, 0.7866, 0.5337, 0.7836, 0.5337, 0.7796, 0.5343, 0.7598, 0.5375, 0.7876, 0.5331, 0.7125, 0.5331, 0.7134, 0.5338, 0.7866, 0.5337, 0.375, 0.5833, 0.5956, 0.5833, 0.5956, 0.6667, 0.375, 0.6667, 0.7134, 0.6627, 0.7123, 0.6627, 0.7123, 0.6625, 0.7134, 0.6625, 0.375, 0.08333, 0.5956, 0.08333, 0.5956, 0.1667, 0.375, 0.1667, 0.3881, 0.8384, 0.6119, 0.8384, 0.6119, 0.9116, 0.3881, 0.9116, 0.375, 0.5047, 0.5956, 0.5092, 0.5956, 0.5833, 0.375, 0.5833, 0.7877, 0.5874, 0.7866, 0.5874, 0.7866, 0.5873, 0.7877, 0.5873, 0.375, 0.004714, 0.5956, 0.009222, 0.5956, 0.08333, 0.375, 0.08333, 0.7481, 0.7131, 0.752, 0.7132, 0.7559, 0.7135, 0.7598, 0.7139, 0.7637, 0.7145, 0.7677, 0.7151, 0.7717, 0.7157, 0.7876, 0.7176, 0.7124, 0.7174, 0.7164, 0.717, 0.7204, 0.7164, 0.7244, 0.7158, 0.7284, 0.7152, 0.7324, 0.7146, 0.7363, 0.714, 0.7402, 0.7135, 0.7442, 0.7132, 0.7717, 0.7157, 0.7756, 0.7163, 0.7796, 0.7168, 0.7866, 0.717, 0.7866, 0.6997, 0.7134, 0.6999, 0.7134, 0.7168, 0.7717, 0.7157, 0.7796, 0.7168, 0.7836, 0.7173, 0.7876, 0.7176, 0.7124, 0.7174, 0.7876, 0.7176, 0.7866, 0.717, 0.7134, 0.7168, 0.2917, 0.6667, 0.375, 0.6667, 0.375, 0.7453, 0.2917, 0.7453, 0.2083, 0.6667, 0.2917, 0.6667, 0.2917, 0.7453, 0.2083, 0.7453, 0.125, 0.5047, 0.2083, 0.5047, 0.2083, 0.5833, 0.125, 0.5833, 0.2083, 0.5047, 0.2917, 0.5047, 0.2917, 0.5833, 0.2083, 0.5833, 0.7837, 0.5874, 0.7877, 0.5874, 0.7877, 0.5873, 0.7837, 0.5873, 0.7134, 0.5873, 0.7123, 0.5873, 0.7123, 0.5913, 0.7133, 0.5913, 0.7123, 0.6627, 0.7163, 0.6627, 0.7163, 0.6625, 0.7123, 0.6625, 0.7163, 0.6627, 0.7202, 0.6627, 0.7202, 0.6626, 0.7163, 0.6625, 0.7202, 0.6627, 0.7242, 0.6627, 0.7242, 0.6626, 0.7202, 0.6626, 0.7242, 0.6627, 0.7282, 0.6627, 0.7282, 0.6626, 0.7242, 0.6626, 0.7282, 0.6627, 0.7321, 0.6627, 0.7321, 0.6627, 0.7282, 0.6626, 0.7321, 0.6627, 0.7361, 0.6627, 0.7321, 0.6627, 0.7361, 0.6627, 0.7361, 0.6627, 0.7321, 0.6627, 0.7361, 0.6627, 0.7401, 0.6627, 0.7401, 0.6628, 0.7361, 0.6627, 0.7401, 0.6627, 0.744, 0.6627, 0.744, 0.6628, 0.7401, 0.6628, 0.744, 0.6627, 0.748, 0.6627, 0.748, 0.6628, 0.744, 0.6628, 0.748, 0.6627, 0.752, 0.6627, 0.752, 0.6628, 0.748, 0.6628, 0.752, 0.6627, 0.756, 0.6627, 0.756, 0.6627, 0.752, 0.6628, 0.756, 0.6627, 0.7599, 0.6627, 0.7599, 0.6627, 0.756, 0.6627, 0.7599, 0.6627, 0.7639, 0.6627, 0.7599, 0.6627, 0.7639, 0.6627, 0.7639, 0.6627, 0.7599, 0.6627, 0.7639, 0.6627, 0.7679, 0.6627, 0.7679, 0.6626, 0.7639, 0.6627, 0.7679, 0.6627, 0.7718, 0.6627, 0.7718, 0.6626, 0.7679, 0.6626, 0.7718, 0.6627, 0.7758, 0.6627, 0.7758, 0.6626, 0.7718, 0.6626, 0.7758, 0.6627, 0.7798, 0.6627, 0.7798, 0.6625, 0.7758, 0.6626, 0.7798, 0.6627, 0.7837, 0.6627, 0.7837, 0.6625, 0.7798, 0.6625, 0.7877, 0.6627, 0.7866, 0.6627, 0.7866, 0.6625, 0.7877, 0.6625, 0.7133, 0.5913, 0.7123, 0.5913, 0.7123, 0.5952, 0.7133, 0.5952, 0.7133, 0.5952, 0.7123, 0.5952, 0.7123, 0.5992, 0.7133, 0.5992, 0.7133, 0.5992, 0.7123, 0.5992, 0.7123, 0.6032, 0.7132, 0.6032, 0.7132, 0.6032, 0.7123, 0.6032, 0.7123, 0.6071, 0.7132, 0.6071, 0.7132, 0.6071, 0.7123, 0.6071, 0.7123, 0.6111, 0.7132, 0.6111, 0.7131, 0.6111, 0.7123, 0.6111, 0.7123, 0.6151, 0.7131, 0.6151, 0.7131, 0.6151, 0.7123, 0.6151, 0.7123, 0.619, 0.7131, 0.619, 0.7131, 0.6191, 0.7123, 0.619, 0.7123, 0.623, 0.7131, 0.623, 0.7131, 0.623, 0.7123, 0.623, 0.7123, 0.627, 0.7131, 0.627, 0.7131, 0.627, 0.7123, 0.627, 0.7123, 0.631, 0.7131, 0.6309, 0.7131, 0.631, 0.7123, 0.631, 0.7123, 0.6349, 0.7131, 0.6349, 0.7131, 0.6349, 0.7123, 0.6349, 0.7123, 0.6389, 0.7132, 0.6389, 0.7132, 0.6389, 0.7123, 0.6389, 0.7123, 0.6429, 0.7132, 0.6429, 0.7132, 0.6429, 0.7123, 0.6429, 0.7123, 0.6468, 0.7132, 0.6468, 0.7133, 0.6468, 0.7123, 0.6468, 0.7123, 0.6508, 0.7133, 0.6508, 0.7133, 0.6508, 0.7123, 0.6508, 0.7123, 0.6548, 0.7133, 0.6548, 0.7133, 0.6548, 0.7123, 0.6548, 0.7123, 0.6587, 0.7133, 0.6587, 0.7133, 0.6587, 0.7123, 0.6587, 0.7123, 0.6627, 0.7133, 0.6627, 0.7877, 0.5873, 0.7866, 0.5873, 0.7866, 0.5913, 0.7877, 0.5913, 0.7837, 0.6627, 0.7877, 0.6627, 0.7877, 0.6625, 0.7837, 0.6625, 0.7123, 0.5873, 0.7163, 0.5873, 0.7163, 0.5913, 0.7123, 0.5913, 0.7123, 0.5913, 0.7163, 0.5913, 0.7163, 0.5952, 0.7123, 0.5952, 0.7123, 0.5952, 0.7163, 0.5952, 0.7163, 0.5992, 0.7123, 0.5992, 0.7123, 0.5992, 0.7163, 0.5992, 0.7163, 0.6032, 0.7123, 0.6032, 0.7123, 0.6032, 0.7163, 0.6032, 0.7163, 0.6071, 0.7123, 0.6071, 0.7123, 0.6071, 0.7163, 0.6071, 0.7163, 0.6111, 0.7123, 0.6111, 0.7123, 0.6111, 0.7163, 0.6111, 0.7163, 0.6151, 0.7123, 0.6151, 0.7123, 0.6151, 0.7163, 0.6151, 0.7163, 0.619, 0.7123, 0.619, 0.7123, 0.619, 0.7163, 0.619, 0.7163, 0.623, 0.7123, 0.623, 0.7123, 0.623, 0.7163, 0.623, 0.7163, 0.627, 0.7123, 0.627, 0.7123, 0.627, 0.7163, 0.627, 0.7163, 0.631, 0.7123, 0.631, 0.7123, 0.631, 0.7163, 0.631, 0.7163, 0.6349, 0.7123, 0.6349, 0.7123, 0.6349, 0.7163, 0.6349, 0.7163, 0.6389, 0.7123, 0.6389, 0.7123, 0.6389, 0.7163, 0.6389, 0.7163, 0.6429, 0.7123, 0.6429, 0.7123, 0.6429, 0.7163, 0.6429, 0.7163, 0.6468, 0.7123, 0.6468, 0.7123, 0.6468, 0.7163, 0.6468, 0.7163, 0.6508, 0.7123, 0.6508, 0.7123, 0.6508, 0.7163, 0.6508, 0.7163, 0.6548, 0.7123, 0.6548, 0.7123, 0.6548, 0.7163, 0.6548, 0.7163, 0.6587, 0.7123, 0.6587, 0.7123, 0.6587, 0.7163, 0.6587, 0.7163, 0.6627, 0.7123, 0.6627, 0.7123, 0.5874, 0.7163, 0.5874, 0.7163, 0.5873, 0.7123, 0.5873, 0.7163, 0.5873, 0.7202, 0.5873, 0.7202, 0.5913, 0.7163, 0.5913, 0.7163, 0.5913, 0.7202, 0.5913, 0.7202, 0.5952, 0.7163, 0.5952, 0.7163, 0.5952, 0.7202, 0.5952, 0.7202, 0.5992, 0.7163, 0.5992, 0.7163, 0.5992, 0.7202, 0.5992, 0.7202, 0.6032, 0.7163, 0.6032, 0.7163, 0.6032, 0.7202, 0.6032, 0.7202, 0.6071, 0.7163, 0.6071, 0.7163, 0.6071, 0.7202, 0.6071, 0.7202, 0.6111, 0.7163, 0.6111, 0.7163, 0.6111, 0.7202, 0.6111, 0.7202, 0.6151, 0.7163, 0.6151, 0.7163, 0.6151, 0.7202, 0.6151, 0.7202, 0.619, 0.7163, 0.619, 0.7163, 0.619, 0.7202, 0.619, 0.7202, 0.623, 0.7163, 0.623, 0.7163, 0.623, 0.7202, 0.623, 0.7202, 0.627, 0.7163, 0.627, 0.7163, 0.627, 0.7202, 0.627, 0.7202, 0.631, 0.7163, 0.631, 0.7163, 0.631, 0.7202, 0.631, 0.7202, 0.6349, 0.7163, 0.6349, 0.7163, 0.6349, 0.7202, 0.6349, 0.7202, 0.6389, 0.7163, 0.6389, 0.7163, 0.6389, 0.7202, 0.6389, 0.7202, 0.6429, 0.7163, 0.6429, 0.7163, 0.6429, 0.7202, 0.6429, 0.7202, 0.6468, 0.7163, 0.6468, 0.7163, 0.6468, 0.7202, 0.6468, 0.7202, 0.6508, 0.7163, 0.6508, 0.7163, 0.6508, 0.7202, 0.6508, 0.7202, 0.6548, 0.7163, 0.6548, 0.7163, 0.6548, 0.7202, 0.6548, 0.7202, 0.6587, 0.7163, 0.6587, 0.7163, 0.6587, 0.7202, 0.6587, 0.7202, 0.6627, 0.7163, 0.6627, 0.7163, 0.5874, 0.7202, 0.5874, 0.7202, 0.5873, 0.7163, 0.5873, 0.7202, 0.5873, 0.7242, 0.5873, 0.7242, 0.5913, 0.7202, 0.5913, 0.7202, 0.5913, 0.7242, 0.5913, 0.7242, 0.5952, 0.7202, 0.5952, 0.7202, 0.5952, 0.7242, 0.5952, 0.7242, 0.5992, 0.7202, 0.5992, 0.7202, 0.5992, 0.7242, 0.5992, 0.7242, 0.6032, 0.7202, 0.6032, 0.7202, 0.6032, 0.7242, 0.6032, 0.7242, 0.6071, 0.7202, 0.6071, 0.7202, 0.6071, 0.7242, 0.6071, 0.7242, 0.6111, 0.7202, 0.6111, 0.7202, 0.6111, 0.7242, 0.6111, 0.7242, 0.6151, 0.7202, 0.6151, 0.7202, 0.6151, 0.7242, 0.6151, 0.7242, 0.619, 0.7202, 0.619, 0.7202, 0.619, 0.7242, 0.619, 0.7242, 0.623, 0.7202, 0.623, 0.7202, 0.623, 0.7242, 0.623, 0.7242, 0.627, 0.7202, 0.627, 0.7202, 0.627, 0.7242, 0.627, 0.7242, 0.631, 0.7202, 0.631, 0.7202, 0.631, 0.7242, 0.631, 0.7242, 0.6349, 0.7202, 0.6349, 0.7202, 0.6349, 0.7242, 0.6349, 0.7242, 0.6389, 0.7202, 0.6389, 0.7202, 0.6389, 0.7242, 0.6389, 0.7242, 0.6429, 0.7202, 0.6429, 0.7202, 0.6429, 0.7242, 0.6429, 0.7242, 0.6468, 0.7202, 0.6468, 0.7202, 0.6468, 0.7242, 0.6468, 0.7242, 0.6508, 0.7202, 0.6508, 0.7202, 0.6508, 0.7242, 0.6508, 0.7242, 0.6548, 0.7202, 0.6548, 0.7202, 0.6548, 0.7242, 0.6548, 0.7242, 0.6587, 0.7202, 0.6587, 0.7202, 0.6587, 0.7242, 0.6587, 0.7242, 0.6627, 0.7202, 0.6627, 0.7202, 0.5874, 0.7242, 0.5874, 0.7242, 0.5873, 0.7202, 0.5873, 0.7242, 0.5873, 0.7282, 0.5873, 0.7282, 0.5913, 0.7242, 0.5913, 0.7242, 0.5913, 0.7282, 0.5913, 0.7282, 0.5952, 0.7242, 0.5952, 0.7242, 0.5952, 0.7282, 0.5952, 0.7282, 0.5992, 0.7242, 0.5992, 0.7242, 0.5992, 0.7282, 0.5992, 0.7282, 0.6032, 0.7242, 0.6032, 0.7242, 0.6032, 0.7282, 0.6032, 0.7282, 0.6071, 0.7242, 0.6071, 0.7242, 0.6071, 0.7282, 0.6071, 0.7282, 0.6111, 0.7242, 0.6111, 0.7242, 0.6111, 0.7282, 0.6111, 0.7282, 0.6151, 0.7242, 0.6151, 0.7277, 0.619, 0.7242, 0.619, 0.7242, 0.6151, 0.7282, 0.6151, 0.7282, 0.6172, 0.7274, 0.623, 0.7242, 0.623, 0.7242, 0.619, 0.7277, 0.619, 0.7277, 0.6193, 0.7242, 0.627, 0.7242, 0.623, 0.7274, 0.623, 0.7273, 0.6243, 0.7275, 0.627, 0.7242, 0.631, 0.7242, 0.627, 0.7275, 0.627, 0.7277, 0.6294, 0.7281, 0.631, 0.7242, 0.631, 0.7281, 0.631, 0.7282, 0.6311, 0.7282, 0.6349, 0.7242, 0.6349, 0.7242, 0.6349, 0.7282, 0.6349, 0.7282, 0.6389, 0.7242, 0.6389, 0.7242, 0.6389, 0.7282, 0.6389, 0.7282, 0.6429, 0.7242, 0.6429, 0.7242, 0.6429, 0.7282, 0.6429, 0.7282, 0.6468, 0.7242, 0.6468, 0.7242, 0.6468, 0.7282, 0.6468, 0.7282, 0.6508, 0.7242, 0.6508, 0.7242, 0.6508, 0.7282, 0.6508, 0.7282, 0.6548, 0.7242, 0.6548, 0.7242, 0.6548, 0.7282, 0.6548, 0.7282, 0.6587, 0.7242, 0.6587, 0.7242, 0.6587, 0.7282, 0.6587, 0.7282, 0.6627, 0.7242, 0.6627, 0.7242, 0.5874, 0.7282, 0.5873, 0.7282, 0.5873, 0.7242, 0.5873, 0.7282, 0.5873, 0.7321, 0.5873, 0.7321, 0.5913, 0.7282, 0.5913, 0.7282, 0.5913, 0.7321, 0.5913, 0.7321, 0.5952, 0.7282, 0.5952, 0.7282, 0.5952, 0.7321, 0.5952, 0.7321, 0.5992, 0.7282, 0.5992, 0.7282, 0.5992, 0.7321, 0.5992, 0.7321, 0.6032, 0.7282, 0.6032, 0.7282, 0.6032, 0.7321, 0.6032, 0.7321, 0.6071, 0.7282, 0.6071, 0.7303, 0.6111, 0.7282, 0.6111, 0.7282, 0.6071, 0.7321, 0.6071, 0.7321, 0.6082, 0.7309, 0.6099, 0.7287, 0.6151, 0.7282, 0.6151, 0.7282, 0.6111, 0.7303, 0.6111, 0.7289, 0.6143, 0.7282, 0.6172, 0.7282, 0.6151, 0.7287, 0.6151, 0.729, 0.6343, 0.7293, 0.6349, 0.7282, 0.6349, 0.7282, 0.6311, 0.7311, 0.6389, 0.7282, 0.6389, 0.7282, 0.6349, 0.7293, 0.6349, 0.7282, 0.6389, 0.7311, 0.6389, 0.7311, 0.6389, 0.7321, 0.6405, 0.7321, 0.6429, 0.7282, 0.6429, 0.7282, 0.6429, 0.7321, 0.6429, 0.7321, 0.6468, 0.7282, 0.6468, 0.7282, 0.6468, 0.7321, 0.6468, 0.7321, 0.6508, 0.7282, 0.6508, 0.7282, 0.6508, 0.7321, 0.6508, 0.7321, 0.6548, 0.7282, 0.6548, 0.7282, 0.6548, 0.7321, 0.6548, 0.7321, 0.6587, 0.7282, 0.6587, 0.7282, 0.6587, 0.7321, 0.6587, 0.7321, 0.6627, 0.7282, 0.6627, 0.7282, 0.5873, 0.7321, 0.5873, 0.7282, 0.5873, 0.7321, 0.5873, 0.7321, 0.5873, 0.7282, 0.5873, 0.7321, 0.5873, 0.7361, 0.5873, 0.7361, 0.5913, 0.7321, 0.5913, 0.7321, 0.5913, 0.7361, 0.5913, 0.7361, 0.5952, 0.7321, 0.5952, 0.7321, 0.5952, 0.7361, 0.5952, 0.7361, 0.5992, 0.7321, 0.5992, 0.7321, 0.5992, 0.7361, 0.5992, 0.7361, 0.6032, 0.7321, 0.6032, 0.7329, 0.6071, 0.7321, 0.6071, 0.7321, 0.6032, 0.7361, 0.6032, 0.7361, 0.6039, 0.7344, 0.6054, 0.7337, 0.6061, 0.7321, 0.6082, 0.7321, 0.6071, 0.7329, 0.6071, 0.7326, 0.6076, 0.7338, 0.6429, 0.7321, 0.6429, 0.7321, 0.6405, 0.7361, 0.6451, 0.7361, 0.6468, 0.7321, 0.6468, 0.7321, 0.6429, 0.7338, 0.6429, 0.7338, 0.6429, 0.7321, 0.6468, 0.7361, 0.6468, 0.7361, 0.6508, 0.7321, 0.6508, 0.7321, 0.6508, 0.7361, 0.6508, 0.7361, 0.6548, 0.7321, 0.6548, 0.7321, 0.6548, 0.7361, 0.6548, 0.7361, 0.6587, 0.7321, 0.6587, 0.7321, 0.6587, 0.7361, 0.6587, 0.7361, 0.6627, 0.7321, 0.6627, 0.7321, 0.5873, 0.7361, 0.5872, 0.7361, 0.5873, 0.7321, 0.5873, 0.7361, 0.5873, 0.7401, 0.5873, 0.7401, 0.5913, 0.7361, 0.5913, 0.7361, 0.5913, 0.7401, 0.5913, 0.7401, 0.5952, 0.7361, 0.5952, 0.7361, 0.5952, 0.7401, 0.5952, 0.7401, 0.5992, 0.7361, 0.5992, 0.7372, 0.603, 0.737, 0.6032, 0.7361, 0.6032, 0.7361, 0.5992, 0.7401, 0.5992, 0.7401, 0.6014, 0.7389, 0.602, 0.7361, 0.6039, 0.7361, 0.6032, 0.737, 0.6032, 0.7365, 0.6036, 0.7372, 0.6461, 0.7383, 0.6468, 0.7361, 0.6468, 0.7361, 0.6451, 0.7401, 0.6479, 0.7401, 0.6508, 0.7361, 0.6508, 0.7361, 0.6468, 0.7383, 0.6468, 0.7361, 0.6508, 0.7401, 0.6508, 0.7401, 0.6548, 0.7361, 0.6548, 0.7361, 0.6548, 0.7401, 0.6548, 0.7401, 0.6587, 0.7361, 0.6587, 0.7361, 0.6587, 0.7401, 0.6587, 0.7401, 0.6627, 0.7361, 0.6627, 0.7361, 0.5872, 0.7401, 0.5872, 0.7401, 0.5873, 0.7361, 0.5873, 0.7401, 0.5873, 0.744, 0.5873, 0.744, 0.5913, 0.7401, 0.5913, 0.7401, 0.5913, 0.744, 0.5913, 0.744, 0.5952, 0.7401, 0.5952, 0.7401, 0.5952, 0.744, 0.5952, 0.744, 0.5992, 0.7401, 0.5992, 0.7401, 0.6014, 0.7401, 0.5992, 0.744, 0.5992, 0.744, 0.5999, 0.7411, 0.6009, 0.744, 0.6494, 0.744, 0.6508, 0.7401, 0.6508, 0.7401, 0.6479, 0.7411, 0.6484, 0.742, 0.6487, 0.7401, 0.6508, 0.744, 0.6508, 0.744, 0.6548, 0.7401, 0.6548, 0.7401, 0.6548, 0.744, 0.6548, 0.744, 0.6587, 0.7401, 0.6587, 0.7401, 0.6587, 0.744, 0.6587, 0.744, 0.6627, 0.7401, 0.6627, 0.7401, 0.5872, 0.744, 0.5872, 0.744, 0.5873, 0.7401, 0.5873, 0.744, 0.5873, 0.748, 0.5873, 0.748, 0.5913, 0.744, 0.5913, 0.744, 0.5913, 0.748, 0.5913, 0.748, 0.5952, 0.744, 0.5952, 0.748, 0.5992, 0.744, 0.5992, 0.744, 0.5952, 0.748, 0.5952, 0.748, 0.5992, 0.744, 0.5999, 0.744, 0.5992, 0.748, 0.5992, 0.7453, 0.5995, 0.748, 0.65, 0.748, 0.6508, 0.744, 0.6508, 0.744, 0.6494, 0.7453, 0.6498, 0.744, 0.6508, 0.748, 0.6508, 0.748, 0.6548, 0.744, 0.6548, 0.744, 0.6548, 0.748, 0.6548, 0.748, 0.6587, 0.744, 0.6587, 0.744, 0.6587, 0.748, 0.6587, 0.748, 0.6627, 0.744, 0.6627, 0.744, 0.5872, 0.748, 0.5872, 0.748, 0.5873, 0.744, 0.5873, 0.748, 0.5873, 0.752, 0.5873, 0.752, 0.5913, 0.748, 0.5913, 0.748, 0.5913, 0.752, 0.5913, 0.752, 0.5952, 0.748, 0.5952, 0.748, 0.5992, 0.748, 0.5952, 0.752, 0.5952, 0.752, 0.5992, 0.7514, 0.5992, 0.7496, 0.599, 0.7514, 0.5992, 0.752, 0.5992, 0.752, 0.5993, 0.752, 0.6508, 0.748, 0.6508, 0.748, 0.65, 0.7497, 0.6501, 0.752, 0.6498, 0.748, 0.6508, 0.752, 0.6508, 0.752, 0.6548, 0.748, 0.6548, 0.748, 0.6548, 0.752, 0.6548, 0.752, 0.6587, 0.748, 0.6587, 0.748, 0.6587, 0.752, 0.6587, 0.752, 0.6627, 0.748, 0.6627, 0.748, 0.5872, 0.752, 0.5872, 0.752, 0.5873, 0.748, 0.5873, 0.752, 0.5873, 0.756, 0.5873, 0.756, 0.5913, 0.752, 0.5913, 0.752, 0.5913, 0.756, 0.5913, 0.756, 0.5952, 0.752, 0.5952, 0.752, 0.5952, 0.756, 0.5952, 0.756, 0.5992, 0.752, 0.5992, 0.752, 0.5993, 0.752, 0.5992, 0.756, 0.5992, 0.756, 0.6002, 0.7539, 0.5995, 0.756, 0.6508, 0.752, 0.6508, 0.752, 0.6498, 0.754, 0.6495, 0.7545, 0.6493, 0.756, 0.6488, 0.752, 0.6508, 0.756, 0.6508, 0.756, 0.6548, 0.752, 0.6548, 0.752, 0.6548, 0.756, 0.6548, 0.756, 0.6587, 0.752, 0.6587, 0.752, 0.6587, 0.756, 0.6587, 0.756, 0.6627, 0.752, 0.6627, 0.752, 0.5872, 0.756, 0.5872, 0.756, 0.5873, 0.752, 0.5873, 0.756, 0.5873, 0.7599, 0.5873, 0.7599, 0.5913, 0.756, 0.5913, 0.756, 0.5913, 0.7599, 0.5913, 0.7599, 0.5952, 0.756, 0.5952, 0.756, 0.5952, 0.7599, 0.5952, 0.7599, 0.5992, 0.756, 0.5992, 0.756, 0.6002, 0.756, 0.5992, 0.7599, 0.5992, 0.7599, 0.6021, 0.758, 0.6009, 0.7599, 0.6468, 0.7599, 0.6468, 0.7598, 0.6468, 0.7598, 0.6468, 0.7599, 0.6468, 0.7599, 0.6508, 0.756, 0.6508, 0.756, 0.6488, 0.7574, 0.6482, 0.7581, 0.6479, 0.756, 0.6508, 0.7599, 0.6508, 0.7599, 0.6548, 0.756, 0.6548, 0.756, 0.6548, 0.7599, 0.6548, 0.7599, 0.6587, 0.756, 0.6587, 0.756, 0.6587, 0.7599, 0.6587, 0.7599, 0.6627, 0.756, 0.6627, 0.756, 0.5872, 0.7599, 0.5872, 0.7599, 0.5873, 0.756, 0.5873, 0.7599, 0.5873, 0.7639, 0.5873, 0.7639, 0.5913, 0.7599, 0.5913, 0.7599, 0.5913, 0.7639, 0.5913, 0.7639, 0.5952, 0.7599, 0.5952, 0.7599, 0.5952, 0.7639, 0.5952, 0.7639, 0.5992, 0.7599, 0.5992, 0.7599, 0.6021, 0.7599, 0.5992, 0.7639, 0.5992, 0.7639, 0.6032, 0.7617, 0.6032, 0.7618, 0.6032, 0.7617, 0.6032, 0.7639, 0.6032, 0.7639, 0.6053, 0.7639, 0.6435, 0.7639, 0.6468, 0.7599, 0.6468, 0.7599, 0.6468, 0.7619, 0.6455, 0.7599, 0.6468, 0.7639, 0.6468, 0.7639, 0.6508, 0.7599, 0.6508, 0.7599, 0.6508, 0.7639, 0.6508, 0.7639, 0.6548, 0.7599, 0.6548, 0.7599, 0.6548, 0.7639, 0.6548, 0.7639, 0.6587, 0.7599, 0.6587, 0.7599, 0.6587, 0.7639, 0.6587, 0.7639, 0.6627, 0.7599, 0.6627, 0.7599, 0.5872, 0.7639, 0.5872, 0.7639, 0.5873, 0.7599, 0.5873, 0.7639, 0.5873, 0.7679, 0.5873, 0.7679, 0.5913, 0.7639, 0.5913, 0.7639, 0.5913, 0.7679, 0.5913, 0.7679, 0.5952, 0.7639, 0.5952, 0.7639, 0.5952, 0.7679, 0.5952, 0.7679, 0.5992, 0.7639, 0.5992, 0.7639, 0.5992, 0.7679, 0.5992, 0.7679, 0.6032, 0.7639, 0.6032, 0.7639, 0.6053, 0.7639, 0.6032, 0.7679, 0.6032, 0.7679, 0.6071, 0.7656, 0.6071, 0.765, 0.6064, 0.7656, 0.6071, 0.7679, 0.6071, 0.7679, 0.6103, 0.7678, 0.6102, 0.7679, 0.6385, 0.7679, 0.6389, 0.7676, 0.6389, 0.7677, 0.6387, 0.7676, 0.6389, 0.7679, 0.6389, 0.7679, 0.6429, 0.7646, 0.6429, 0.7652, 0.6422, 0.7642, 0.6432, 0.7646, 0.6429, 0.7679, 0.6429, 0.7679, 0.6468, 0.7639, 0.6468, 0.7639, 0.6435, 0.7639, 0.6468, 0.7679, 0.6468, 0.7679, 0.6508, 0.7639, 0.6508, 0.7639, 0.6508, 0.7679, 0.6508, 0.7679, 0.6548, 0.7639, 0.6548, 0.7639, 0.6548, 0.7679, 0.6548, 0.7679, 0.6587, 0.7639, 0.6587, 0.7639, 0.6587, 0.7679, 0.6587, 0.7679, 0.6627, 0.7639, 0.6627, 0.7639, 0.5872, 0.7679, 0.5873, 0.7679, 0.5873, 0.7639, 0.5873, 0.7679, 0.5873, 0.7718, 0.5873, 0.7718, 0.5913, 0.7679, 0.5913, 0.7679, 0.5913, 0.7718, 0.5913, 0.7718, 0.5952, 0.7679, 0.5952, 0.7679, 0.5952, 0.7718, 0.5952, 0.7718, 0.5992, 0.7679, 0.5992, 0.7679, 0.5992, 0.7718, 0.5992, 0.7718, 0.6032, 0.7679, 0.6032, 0.7679, 0.6032, 0.7718, 0.6032, 0.7718, 0.6071, 0.7679, 0.6071, 0.7679, 0.6103, 0.7679, 0.6071, 0.7718, 0.6071, 0.7718, 0.6111, 0.7682, 0.6111, 0.7682, 0.6111, 0.7718, 0.6111, 0.7718, 0.6151, 0.77, 0.6151, 0.7699, 0.6146, 0.77, 0.6151, 0.7718, 0.6151, 0.7718, 0.619, 0.7711, 0.619, 0.7712, 0.6193, 0.7711, 0.619, 0.7718, 0.619, 0.7718, 0.623, 0.7715, 0.623, 0.7718, 0.623, 0.7718, 0.627, 0.7714, 0.627, 0.7716, 0.6242, 0.7715, 0.623, 0.7714, 0.627, 0.7718, 0.627, 0.7718, 0.631, 0.7707, 0.631, 0.771, 0.6301, 0.7712, 0.6291, 0.7707, 0.631, 0.7718, 0.631, 0.7718, 0.6349, 0.7695, 0.6349, 0.77, 0.6338, 0.7702, 0.6333, 0.7695, 0.6349, 0.7718, 0.6349, 0.7718, 0.6389, 0.7679, 0.6389, 0.7679, 0.6385, 0.768, 0.6383, 0.7679, 0.6389, 0.7718, 0.6389, 0.7718, 0.6429, 0.7679, 0.6429, 0.7679, 0.6429, 0.7718, 0.6429, 0.7718, 0.6468, 0.7679, 0.6468, 0.7679, 0.6468, 0.7718, 0.6468, 0.7718, 0.6508, 0.7679, 0.6508, 0.7679, 0.6508, 0.7718, 0.6508, 0.7718, 0.6548, 0.7679, 0.6548, 0.7679, 0.6548, 0.7718, 0.6548, 0.7718, 0.6587, 0.7679, 0.6587, 0.7679, 0.6587, 0.7718, 0.6587, 0.7718, 0.6627, 0.7679, 0.6627, 0.7679, 0.5873, 0.7718, 0.5873, 0.7679, 0.5873, 0.7718, 0.5873, 0.7718, 0.5873, 0.7679, 0.5873, 0.7718, 0.5873, 0.7758, 0.5873, 0.7758, 0.5913, 0.7718, 0.5913, 0.7718, 0.5913, 0.7758, 0.5913, 0.7758, 0.5952, 0.7718, 0.5952, 0.7718, 0.5952, 0.7758, 0.5952, 0.7758, 0.5992, 0.7718, 0.5992, 0.7718, 0.5992, 0.7758, 0.5992, 0.7758, 0.6032, 0.7718, 0.6032, 0.7718, 0.6032, 0.7758, 0.6032, 0.7758, 0.6071, 0.7718, 0.6071, 0.7718, 0.6071, 0.7758, 0.6071, 0.7758, 0.6111, 0.7718, 0.6111, 0.7718, 0.6111, 0.7758, 0.6111, 0.7758, 0.6151, 0.7718, 0.6151, 0.7718, 0.6151, 0.7758, 0.6151, 0.7758, 0.619, 0.7718, 0.619, 0.7718, 0.619, 0.7758, 0.619, 0.7758, 0.623, 0.7718, 0.623, 0.7718, 0.623, 0.7758, 0.623, 0.7758, 0.627, 0.7718, 0.627, 0.7718, 0.627, 0.7758, 0.627, 0.7758, 0.631, 0.7718, 0.631, 0.7718, 0.631, 0.7758, 0.631, 0.7758, 0.6349, 0.7718, 0.6349, 0.7718, 0.6349, 0.7758, 0.6349, 0.7758, 0.6389, 0.7718, 0.6389, 0.7718, 0.6389, 0.7758, 0.6389, 0.7758, 0.6429, 0.7718, 0.6429, 0.7718, 0.6429, 0.7758, 0.6429, 0.7758, 0.6468, 0.7718, 0.6468, 0.7718, 0.6468, 0.7758, 0.6468, 0.7758, 0.6508, 0.7718, 0.6508, 0.7718, 0.6508, 0.7758, 0.6508, 0.7758, 0.6548, 0.7718, 0.6548, 0.7718, 0.6548, 0.7758, 0.6548, 0.7758, 0.6587, 0.7718, 0.6587, 0.7718, 0.6587, 0.7758, 0.6587, 0.7758, 0.6627, 0.7718, 0.6627, 0.7718, 0.5873, 0.7758, 0.5874, 0.7758, 0.5873, 0.7718, 0.5873, 0.7758, 0.5873, 0.7798, 0.5873, 0.7798, 0.5913, 0.7758, 0.5913, 0.7758, 0.5913, 0.7798, 0.5913, 0.7798, 0.5952, 0.7758, 0.5952, 0.7758, 0.5952, 0.7798, 0.5952, 0.7798, 0.5992, 0.7758, 0.5992, 0.7758, 0.5992, 0.7798, 0.5992, 0.7798, 0.6032, 0.7758, 0.6032, 0.7758, 0.6032, 0.7798, 0.6032, 0.7798, 0.6071, 0.7758, 0.6071, 0.7758, 0.6071, 0.7798, 0.6071, 0.7798, 0.6111, 0.7758, 0.6111, 0.7758, 0.6111, 0.7798, 0.6111, 0.7798, 0.6151, 0.7758, 0.6151, 0.7758, 0.6151, 0.7798, 0.6151, 0.7798, 0.619, 0.7758, 0.619, 0.7758, 0.619, 0.7798, 0.619, 0.7798, 0.623, 0.7758, 0.623, 0.7758, 0.623, 0.7798, 0.623, 0.7798, 0.627, 0.7758, 0.627, 0.7758, 0.627, 0.7798, 0.627, 0.7798, 0.631, 0.7758, 0.631, 0.7758, 0.631, 0.7798, 0.631, 0.7798, 0.6349, 0.7758, 0.6349, 0.7758, 0.6349, 0.7798, 0.6349, 0.7798, 0.6389, 0.7758, 0.6389, 0.7758, 0.6389, 0.7798, 0.6389, 0.7798, 0.6429, 0.7758, 0.6429, 0.7758, 0.6429, 0.7798, 0.6429, 0.7798, 0.6468, 0.7758, 0.6468, 0.7758, 0.6468, 0.7798, 0.6468, 0.7798, 0.6508, 0.7758, 0.6508, 0.7758, 0.6508, 0.7798, 0.6508, 0.7798, 0.6548, 0.7758, 0.6548, 0.7758, 0.6548, 0.7798, 0.6548, 0.7798, 0.6587, 0.7758, 0.6587, 0.7758, 0.6587, 0.7798, 0.6587, 0.7798, 0.6627, 0.7758, 0.6627, 0.7758, 0.5874, 0.7798, 0.5874, 0.7798, 0.5873, 0.7758, 0.5873, 0.7798, 0.5873, 0.7837, 0.5873, 0.7837, 0.5913, 0.7798, 0.5913, 0.7798, 0.5913, 0.7837, 0.5913, 0.7837, 0.5952, 0.7798, 0.5952, 0.7798, 0.5952, 0.7837, 0.5952, 0.7837, 0.5992, 0.7798, 0.5992, 0.7798, 0.5992, 0.7837, 0.5992, 0.7837, 0.6032, 0.7798, 0.6032, 0.7798, 0.6032, 0.7837, 0.6032, 0.7837, 0.6071, 0.7798, 0.6071, 0.7798, 0.6071, 0.7837, 0.6071, 0.7837, 0.6111, 0.7798, 0.6111, 0.7798, 0.6111, 0.7837, 0.6111, 0.7837, 0.6151, 0.7798, 0.6151, 0.7798, 0.6151, 0.7837, 0.6151, 0.7837, 0.619, 0.7798, 0.619, 0.7798, 0.619, 0.7837, 0.619, 0.7837, 0.623, 0.7798, 0.623, 0.7798, 0.623, 0.7837, 0.623, 0.7837, 0.627, 0.7798, 0.627, 0.7798, 0.627, 0.7837, 0.627, 0.7837, 0.631, 0.7798, 0.631, 0.7798, 0.631, 0.7837, 0.631, 0.7837, 0.6349, 0.7798, 0.6349, 0.7798, 0.6349, 0.7837, 0.6349, 0.7837, 0.6389, 0.7798, 0.6389, 0.7798, 0.6389, 0.7837, 0.6389, 0.7837, 0.6429, 0.7798, 0.6429, 0.7798, 0.6429, 0.7837, 0.6429, 0.7837, 0.6468, 0.7798, 0.6468, 0.7798, 0.6468, 0.7837, 0.6468, 0.7837, 0.6508, 0.7798, 0.6508, 0.7798, 0.6508, 0.7837, 0.6508, 0.7837, 0.6548, 0.7798, 0.6548, 0.7798, 0.6548, 0.7837, 0.6548, 0.7837, 0.6587, 0.7798, 0.6587, 0.7798, 0.6587, 0.7837, 0.6587, 0.7837, 0.6627, 0.7798, 0.6627, 0.7798, 0.5874, 0.7837, 0.5874, 0.7837, 0.5873, 0.7798, 0.5873, 0.7837, 0.5873, 0.7877, 0.5873, 0.7877, 0.5913, 0.7837, 0.5913, 0.7837, 0.5913, 0.7877, 0.5913, 0.7877, 0.5952, 0.7837, 0.5952, 0.7837, 0.5952, 0.7877, 0.5952, 0.7877, 0.5992, 0.7837, 0.5992, 0.7837, 0.5992, 0.7877, 0.5992, 0.7877, 0.6032, 0.7837, 0.6032, 0.7837, 0.6032, 0.7877, 0.6032, 0.7877, 0.6071, 0.7837, 0.6071, 0.7837, 0.6071, 0.7877, 0.6071, 0.7877, 0.6111, 0.7837, 0.6111, 0.7837, 0.6111, 0.7877, 0.6111, 0.7877, 0.6151, 0.7837, 0.6151, 0.7837, 0.6151, 0.7877, 0.6151, 0.7877, 0.619, 0.7837, 0.619, 0.7837, 0.619, 0.7877, 0.619, 0.7877, 0.623, 0.7837, 0.623, 0.7837, 0.623, 0.7877, 0.623, 0.7877, 0.627, 0.7837, 0.627, 0.7837, 0.627, 0.7877, 0.627, 0.7877, 0.631, 0.7837, 0.631, 0.7837, 0.631, 0.7877, 0.631, 0.7877, 0.6349, 0.7837, 0.6349, 0.7837, 0.6349, 0.7877, 0.6349, 0.7877, 0.6389, 0.7837, 0.6389, 0.7837, 0.6389, 0.7877, 0.6389, 0.7877, 0.6429, 0.7837, 0.6429, 0.7837, 0.6429, 0.7877, 0.6429, 0.7877, 0.6468, 0.7837, 0.6468, 0.7837, 0.6468, 0.7877, 0.6468, 0.7877, 0.6508, 0.7837, 0.6508, 0.7837, 0.6508, 0.7877, 0.6508, 0.7877, 0.6548, 0.7837, 0.6548, 0.7837, 0.6548, 0.7877, 0.6548, 0.7877, 0.6587, 0.7837, 0.6587, 0.7837, 0.6587, 0.7877, 0.6587, 0.7877, 0.6627, 0.7837, 0.6627, 0.7134, 0.5874, 0.7123, 0.5874, 0.7123, 0.5873, 0.7134, 0.5873, 0.7877, 0.5913, 0.7866, 0.5913, 0.7866, 0.5952, 0.7877, 0.5952, 0.7877, 0.5952, 0.7866, 0.5952, 0.7866, 0.5992, 0.7877, 0.5992, 0.7877, 0.5992, 0.7866, 0.5992, 0.7867, 0.6032, 0.7877, 0.6032, 0.7877, 0.6032, 0.7867, 0.6032, 0.7867, 0.6071, 0.7877, 0.6071, 0.7877, 0.6071, 0.7867, 0.6071, 0.7867, 0.6111, 0.7877, 0.6111, 0.7877, 0.6111, 0.7867, 0.6111, 0.7868, 0.6151, 0.7877, 0.6151, 0.7877, 0.6151, 0.7868, 0.6151, 0.7868, 0.619, 0.7877, 0.619, 0.7877, 0.619, 0.7868, 0.619, 0.7868, 0.623, 0.7877, 0.623, 0.7877, 0.623, 0.7868, 0.623, 0.7868, 0.627, 0.7877, 0.627, 0.7877, 0.627, 0.7868, 0.627, 0.7868, 0.631, 0.7877, 0.631, 0.7877, 0.631, 0.7868, 0.631, 0.7868, 0.6349, 0.7877, 0.6349, 0.7877, 0.6349, 0.7868, 0.6349, 0.7867, 0.6389, 0.7877, 0.6389, 0.7877, 0.6389, 0.7867, 0.6389, 0.7867, 0.6429, 0.7877, 0.6429, 0.7877, 0.6429, 0.7867, 0.6429, 0.7867, 0.6468, 0.7877, 0.6468, 0.7877, 0.6468, 0.7867, 0.6468, 0.7867, 0.6508, 0.7877, 0.6508, 0.7877, 0.6508, 0.7867, 0.6508, 0.7866, 0.6548, 0.7877, 0.6548, 0.7877, 0.6548, 0.7866, 0.6548, 0.7866, 0.6587, 0.7877, 0.6587, 0.7877, 0.6587, 0.7866, 0.6587, 0.7866, 0.6627, 0.7877, 0.6627, 0.6096, 1.0, 0.612, 0.9981, 0.625, 0.9981, 0.625, 0.2519, 0.612, 0.2519, 0.6096, 0.25, 0.625, 0.7519, 0.612, 0.7519, 0.6096, 0.75, 0.625, 0.4981, 0.6096, 0.5, 0.612, 0.4981, 0.873, 0.6667, 0.8731, 0.6619, 0.875, 0.6667, 0.873, 0.5833, 0.875, 0.5833, 0.8731, 0.5881, 0.6269, 0.5564, 0.6269, 0.5881, 0.5956, 0.5833, 0.5956, 0.6667, 0.6269, 0.6619, 0.6269, 0.6936, 0.3881, 0.4167, 0.3884, 0.4167, 0.3881, 0.4116, 0.3881, 0.3333, 0.3881, 0.3384, 0.3884, 0.3333, 0.6119, 0.3333, 0.625, 0.3333, 0.625, 0.3384, 0.6119, 0.3384, 0.6119, 0.4167, 0.6119, 0.4116, 0.625, 0.4116, 0.625, 0.4167, 0.3881, 0.9167, 0.3884, 0.9167, 0.3881, 0.9116, 0.3881, 0.8333, 0.3881, 0.8384, 0.3884, 0.8333, 0.6119, 0.8333, 0.625, 0.8333, 0.625, 0.8384, 0.6119, 0.8384, 0.6119, 0.9167, 0.6119, 0.9116, 0.625, 0.9116, 0.625, 0.9167, 0.7936, 0.5875, 0.7866, 0.5874, 0.7866, 0.5337, 0.7936, 0.5341, 0.7064, 0.5875, 0.7064, 0.5341, 0.7134, 0.5338, 0.7134, 0.5874, 0.7936, 0.7164, 0.7866, 0.717, 0.7866, 0.6625, 0.7936, 0.6624, 0.7064, 0.7162, 0.7064, 0.6624, 0.7134, 0.6625, 0.7134, 0.7168, 0.388, 0.9981, 0.612, 0.9981, 0.6095, 1.0, 0.3884, 1.0, 0.8731, 0.5564, 0.8731, 0.5269, 0.875, 0.5, 0.875, 0.5833, 0.612, 0.2519, 0.388, 0.2519, 0.375, 0.2453, 0.5956, 0.2408, 0.375, 0.3333, 0.375, 0.25, 0.388, 0.2519, 0.3881, 0.3314, 0.625, 0.4186, 0.625, 0.4981, 0.612, 0.4981, 0.6119, 0.4186, 0.5956, 0.5092, 0.375, 0.5047, 0.388, 0.4981, 0.612, 0.4981, 0.6269, 0.6936, 0.6269, 0.7231, 0.5956, 0.7408, 0.5956, 0.6667, 0.612, 0.7519, 0.388, 0.7519, 0.375, 0.7453, 0.5956, 0.7408, 0.375, 0.8333, 0.375, 0.75, 0.388, 0.7519, 0.3881, 0.8314, 0.625, 0.9186, 0.625, 0.9981, 0.612, 0.9981, 0.6119, 0.9186, 0.8731, 0.7231, 0.8731, 0.6936, 0.875, 0.6667, 0.875, 0.75, 0.8731, 0.6619, 0.8731, 0.5881, 0.875, 0.5833, 0.875, 0.6667, 0.6269, 0.5269, 0.6269, 0.5564, 0.5956, 0.5833, 0.5956, 0.5092, 0.6269, 0.5881, 0.6269, 0.6619, 0.5956, 0.6667, 0.5956, 0.5833, 0.7064, 0.5875, 0.6269, 0.5881, 0.6269, 0.5564, 0.7064, 0.5341, 0.7064, 0.7162, 0.6269, 0.6936, 0.6269, 0.6619, 0.7064, 0.6624, 0.375, 0.5, 0.375, 0.4167, 0.3881, 0.4186, 0.388, 0.4981, 0.375, 0.4167, 0.375, 0.3333, 0.3881, 0.3384, 0.3881, 0.4116, 0.625, 0.2519, 0.625, 0.3314, 0.6119, 0.3314, 0.612, 0.2519, 0.625, 0.3384, 0.625, 0.4116, 0.6119, 0.4116, 0.6119, 0.3384, 0.375, 1.0, 0.375, 0.9167, 0.3881, 0.9186, 0.388, 0.9981, 0.375, 0.9167, 0.375, 0.8333, 0.3881, 0.8384, 0.3881, 0.9116, 0.625, 0.7519, 0.625, 0.8314, 0.6119, 0.8314, 0.612, 0.7519, 0.625, 0.8384, 0.625, 0.9116, 0.6119, 0.9116, 0.6119, 0.8384, 0.8731, 0.5881, 0.7936, 0.5875, 0.7936, 0.5341, 0.8731, 0.5564, 0.7123, 0.5874, 0.7134, 0.5874, 0.7134, 0.5338, 0.7125, 0.5331, 0.8731, 0.6936, 0.7936, 0.7164, 0.7936, 0.6624, 0.8731, 0.6619, 0.7124, 0.7174, 0.7134, 0.7168, 0.7134, 0.6625, 0.7123, 0.6625, 0.7134, 0.6627, 0.7134, 0.6625, 0.7064, 0.6624, 0.7064, 0.6627, 0.7936, 0.6628, 0.7936, 0.6624, 0.7866, 0.6625, 0.7866, 0.6627, 0.7134, 0.5495, 0.7134, 0.5338, 0.7064, 0.5341, 0.7064, 0.5492, 0.7936, 0.5492, 0.7936, 0.5341, 0.7866, 0.5337, 0.7866, 0.5495, 0.7134, 0.7168, 0.7134, 0.6999, 0.7064, 0.7004, 0.7064, 0.7162, 0.7936, 0.7164, 0.7936, 0.7003, 0.7866, 0.6997, 0.7866, 0.717, 0.6119, 0.8384, 0.3881, 0.8384, 0.3881, 0.8314, 0.6119, 0.8314, 0.6119, 0.9186, 0.3881, 0.9186, 0.3881, 0.9116, 0.6119, 0.9116, 0.6119, 0.3384, 0.3881, 0.3384, 0.3881, 0.3314, 0.6119, 0.3314, 0.6119, 0.4186, 0.3881, 0.4186, 0.3881, 0.4116, 0.6119, 0.4116, 0.7866, 0.5874, 0.7877, 0.5874, 0.7876, 0.5331, 0.7866, 0.5337, 0.7877, 0.5874, 0.7837, 0.5874, 0.7836, 0.5337, 0.7876, 0.5331, 0.7837, 0.5874, 0.7798, 0.5874, 0.7796, 0.5343, 0.7836, 0.5337, 0.7798, 0.5874, 0.7758, 0.5874, 0.7756, 0.535, 0.7796, 0.5343, 0.7758, 0.5874, 0.7718, 0.5873, 0.7717, 0.5357, 0.7756, 0.535, 0.7718, 0.5873, 0.7679, 0.5873, 0.7677, 0.5364, 0.7717, 0.5357, 0.7679, 0.5873, 0.7639, 0.5872, 0.7638, 0.537, 0.7677, 0.5364, 0.7639, 0.5872, 0.7599, 0.5872, 0.7598, 0.5375, 0.7638, 0.537, 0.7599, 0.5872, 0.756, 0.5872, 0.7559, 0.5379, 0.7598, 0.5375, 0.756, 0.5872, 0.752, 0.5872, 0.752, 0.538, 0.7559, 0.5379, 0.752, 0.5872, 0.748, 0.5872, 0.7481, 0.538, 0.752, 0.538, 0.748, 0.5872, 0.744, 0.5872, 0.7442, 0.5378, 0.7481, 0.538, 0.744, 0.5872, 0.7401, 0.5872, 0.7403, 0.5374, 0.7442, 0.5378, 0.7401, 0.5872, 0.7361, 0.5872, 0.7363, 0.5369, 0.7403, 0.5374, 0.7361, 0.5872, 0.7321, 0.5873, 0.7324, 0.5363, 0.7363, 0.5369, 0.7321, 0.5873, 0.7282, 0.5873, 0.7284, 0.5357, 0.7324, 0.5363, 0.7282, 0.5873, 0.7242, 0.5874, 0.7244, 0.535, 0.7284, 0.5357, 0.7242, 0.5874, 0.7202, 0.5874, 0.7205, 0.5343, 0.7244, 0.535, 0.7202, 0.5874, 0.7163, 0.5874, 0.7165, 0.5337, 0.7205, 0.5343, 0.7163, 0.5874, 0.7123, 0.5874, 0.7125, 0.5331, 0.7165, 0.5337, 0.7866, 0.717, 0.7876, 0.7176, 0.7877, 0.6625, 0.7866, 0.6625, 0.7876, 0.7176, 0.7836, 0.7173, 0.7837, 0.6625, 0.7877, 0.6625, 0.7836, 0.7173, 0.7796, 0.7168, 0.7798, 0.6625, 0.7837, 0.6625, 0.7796, 0.7168, 0.7756, 0.7163, 0.7758, 0.6626, 0.7798, 0.6625, 0.7756, 0.7163, 0.7717, 0.7157, 0.7718, 0.6626, 0.7758, 0.6626, 0.7717, 0.7157, 0.7677, 0.7151, 0.7679, 0.6626, 0.7718, 0.6626, 0.7677, 0.7151, 0.7637, 0.7145, 0.7639, 0.6627, 0.7679, 0.6626, 0.7637, 0.7145, 0.7598, 0.7139, 0.7599, 0.6627, 0.7639, 0.6627, 0.7598, 0.7139, 0.7559, 0.7135, 0.756, 0.6627, 0.7599, 0.6627, 0.7559, 0.7135, 0.752, 0.7132, 0.752, 0.6628, 0.756, 0.6627, 0.752, 0.7132, 0.7481, 0.7131, 0.748, 0.6628, 0.752, 0.6628, 0.7481, 0.7131, 0.7442, 0.7132, 0.744, 0.6628, 0.748, 0.6628, 0.7442, 0.7132, 0.7402, 0.7135, 0.7401, 0.6628, 0.744, 0.6628, 0.7402, 0.7135, 0.7363, 0.714, 0.7361, 0.6627, 0.7401, 0.6628, 0.7363, 0.714, 0.7324, 0.7146, 0.7321, 0.6627, 0.7361, 0.6627, 0.7324, 0.7146, 0.7284, 0.7152, 0.7282, 0.6626, 0.7321, 0.6627, 0.7284, 0.7152, 0.7244, 0.7158, 0.7242, 0.6626, 0.7282, 0.6626, 0.7244, 0.7158, 0.7204, 0.7164, 0.7202, 0.6626, 0.7242, 0.6626, 0.7204, 0.7164, 0.7164, 0.717, 0.7163, 0.6625, 0.7202, 0.6626, 0.7164, 0.717, 0.7124, 0.7174, 0.7123, 0.6625, 0.7163, 0.6625, 0.7134, 0.5874, 0.7134, 0.5873, 0.7064, 0.5873, 0.7064, 0.5875, 0.7134, 0.5873, 0.7133, 0.5913, 0.7064, 0.5913, 0.7064, 0.5873, 0.7133, 0.5913, 0.7133, 0.5952, 0.7064, 0.5953, 0.7064, 0.5913, 0.7133, 0.5952, 0.7133, 0.5992, 0.7064, 0.5993, 0.7064, 0.5953, 0.7133, 0.5992, 0.7132, 0.6032, 0.7064, 0.6033, 0.7064, 0.5993, 0.7132, 0.6032, 0.7132, 0.6071, 0.7064, 0.6072, 0.7064, 0.6033, 0.7132, 0.6071, 0.7132, 0.6111, 0.7064, 0.6112, 0.7064, 0.6072, 0.7131, 0.6111, 0.7131, 0.6151, 0.7064, 0.6152, 0.7064, 0.6112, 0.7131, 0.6151, 0.7131, 0.619, 0.7064, 0.6191, 0.7064, 0.6152, 0.7131, 0.6191, 0.7131, 0.623, 0.7064, 0.6231, 0.7064, 0.6191, 0.7131, 0.623, 0.7131, 0.627, 0.7064, 0.627, 0.7064, 0.6231, 0.7131, 0.627, 0.7131, 0.6309, 0.7064, 0.6309, 0.7064, 0.627, 0.7131, 0.631, 0.7131, 0.6349, 0.7064, 0.6349, 0.7064, 0.6309, 0.7131, 0.6349, 0.7132, 0.6389, 0.7064, 0.6388, 0.7064, 0.6349, 0.7132, 0.6389, 0.7132, 0.6429, 0.7064, 0.6428, 0.7064, 0.6388, 0.7132, 0.6429, 0.7132, 0.6468, 0.7064, 0.6468, 0.7064, 0.6428, 0.7133, 0.6468, 0.7133, 0.6508, 0.7064, 0.6507, 0.7064, 0.6468, 0.7133, 0.6508, 0.7133, 0.6548, 0.7064, 0.6547, 0.7064, 0.6507, 0.7133, 0.6548, 0.7133, 0.6587, 0.7064, 0.6587, 0.7064, 0.6547, 0.7133, 0.6587, 0.7133, 0.6627, 0.7064, 0.6627, 0.7064, 0.6587, 0.7936, 0.5875, 0.7936, 0.5873, 0.7866, 0.5873, 0.7866, 0.5874, 0.7936, 0.5873, 0.7936, 0.5913, 0.7866, 0.5913, 0.7866, 0.5873, 0.7936, 0.5913, 0.7936, 0.5953, 0.7866, 0.5952, 0.7866, 0.5913, 0.7936, 0.5953, 0.7936, 0.5993, 0.7866, 0.5992, 0.7866, 0.5952, 0.7936, 0.5993, 0.7936, 0.6032, 0.7867, 0.6032, 0.7866, 0.5992, 0.7936, 0.6032, 0.7936, 0.6072, 0.7867, 0.6071, 0.7867, 0.6032, 0.7936, 0.6072, 0.7936, 0.6112, 0.7867, 0.6111, 0.7867, 0.6071, 0.7936, 0.6112, 0.7936, 0.6152, 0.7868, 0.6151, 0.7867, 0.6111, 0.7936, 0.6152, 0.7936, 0.6191, 0.7868, 0.619, 0.7868, 0.6151, 0.7936, 0.6191, 0.7936, 0.6231, 0.7868, 0.623, 0.7868, 0.619, 0.7936, 0.6231, 0.7936, 0.627, 0.7868, 0.627, 0.7868, 0.623, 0.7936, 0.627, 0.7936, 0.631, 0.7868, 0.631, 0.7868, 0.627, 0.7936, 0.631, 0.7936, 0.6349, 0.7868, 0.6349, 0.7868, 0.631, 0.7936, 0.6349, 0.7936, 0.6389, 0.7867, 0.6389, 0.7868, 0.6349, 0.7936, 0.6389, 0.7936, 0.6428, 0.7867, 0.6429, 0.7867, 0.6389, 0.7936, 0.6428, 0.7936, 0.6468, 0.7867, 0.6468, 0.7867, 0.6429, 0.7936, 0.6468, 0.7936, 0.6508, 0.7867, 0.6508, 0.7867, 0.6468, 0.7936, 0.6508, 0.7936, 0.6548, 0.7866, 0.6548, 0.7867, 0.6508, 0.7936, 0.6548, 0.7936, 0.6588, 0.7866, 0.6587, 0.7866, 0.6548, 0.7936, 0.6588, 0.7936, 0.6628, 0.7866, 0.6627, 0.7866, 0.6587, 0.125, 0.6667, 0.2083, 0.6667, 0.2083, 0.7453, 0.125, 0.7453, 1.0, 0.5224, 0.9688, 0.5224, 0.9688, 0.811, 0.9837, 0.8108, 1.0, 0.8113, 0.9688, 0.5224, 0.9375, 0.5224, 0.9375, 0.8095, 0.9578, 0.8103, 0.9589, 0.8103, 0.9688, 0.811, 0.9375, 0.5224, 0.9062, 0.5224, 0.9062, 0.8059, 0.9064, 0.8059, 0.9334, 0.809, 0.9375, 0.8095, 0.9062, 0.5224, 0.875, 0.5224, 0.875, 0.8017, 0.8755, 0.8017, 0.8938, 0.8041, 0.9062, 0.8059, 0.875, 0.5224, 0.8438, 0.5224, 0.8438, 0.7995, 0.8535, 0.7997, 0.875, 0.8017, 0.8438, 0.5224, 0.8125, 0.5224, 0.8125, 0.7995, 0.8204, 0.7985, 0.8347, 0.7985, 0.8438, 0.7995, 0.8125, 0.5224, 0.7812, 0.5224, 0.7812, 0.8005, 0.7904, 0.7994, 0.8057, 0.7996, 0.8125, 0.7995, 0.7812, 0.5224, 0.75, 0.5223, 0.75, 0.8019, 0.7618, 0.8005, 0.7812, 0.8005, 0.75, 0.5223, 0.7188, 0.5223, 0.7188, 0.8034, 0.7332, 0.8019, 0.75, 0.8019, 0.7188, 0.5223, 0.6875, 0.5223, 0.6875, 0.8047, 0.6931, 0.8041, 0.7038, 0.8034, 0.7148, 0.8033, 0.7188, 0.8034, 0.6875, 0.5223, 0.6562, 0.5222, 0.6562, 0.8058, 0.6726, 0.8046, 0.6733, 0.8046, 0.6875, 0.8047, 0.6562, 0.8058, 0.6562, 0.5222, 0.625, 0.5221, 0.625, 0.8056, 0.6313, 0.8052, 0.6346, 0.8052, 0.6378, 0.8053, 0.625, 0.8056, 0.625, 0.5221, 0.5938, 0.5221, 0.5938, 0.8046, 0.5954, 0.8045, 0.5973, 0.8044, 0.5987, 0.8044, 0.5938, 0.8046, 0.5938, 0.5221, 0.5625, 0.522, 0.5625, 0.8043, 0.5701, 0.8038, 0.5625, 0.8043, 0.5625, 0.522, 0.5312, 0.522, 0.5312, 0.804, 0.5379, 0.8039, 0.5435, 0.8037, 0.5586, 0.8043, 0.5312, 0.804, 0.5312, 0.522, 0.5, 0.5219, 0.5, 0.8033, 0.5179, 0.8033, 0.5, 0.8033, 0.5, 0.5219, 0.4688, 0.5219, 0.4688, 0.8026, 0.4927, 0.8028, 0.4688, 0.8026, 0.4688, 0.5219, 0.4375, 0.5219, 0.4375, 0.8029, 0.441, 0.8026, 0.4674, 0.8025, 0.4375, 0.8029, 0.4375, 0.5219, 0.4062, 0.5218, 0.4062, 0.8038, 0.4072, 0.8037, 0.4128, 0.8032, 0.4062, 0.8038, 0.4062, 0.5218, 0.375, 0.5218, 0.375, 0.8044, 0.3811, 0.8041, 0.375, 0.8044, 0.375, 0.5218, 0.3438, 0.5219, 0.3438, 0.8032, 0.364, 0.8039, 0.3438, 0.8032, 0.3438, 0.5219, 0.3125, 0.5219, 0.3125, 0.8029, 0.3283, 0.8023, 0.3429, 0.8031, 0.3125, 0.8029, 0.3125, 0.5219, 0.2812, 0.5219, 0.2812, 0.8033, 0.2966, 0.802, 0.25, 0.522, 0.25, 0.8051, 0.2628, 0.8037, 0.267, 0.8033, 0.2812, 0.8033, 0.2812, 0.5219, 0.2188, 0.522, 0.2188, 0.8061, 0.2379, 0.805, 0.2384, 0.805, 0.25, 0.8051, 0.25, 0.522, 0.2188, 0.8061, 0.2188, 0.522, 0.1875, 0.5221, 0.1875, 0.8066, 0.2096, 0.8058, 0.1875, 0.8066, 0.1875, 0.5221, 0.1562, 0.5221, 0.1562, 0.8063, 0.1704, 0.8062, 0.1796, 0.806, 0.1467, 0.8061, 0.1504, 0.8062, 0.1547, 0.8061, 0.1562, 0.8063, 0.1562, 0.5221, 0.125, 0.5222, 0.125, 0.8072, 0.1312, 0.8071, 0.125, 0.5222, 0.09375, 0.5222, 0.09375, 0.8078, 0.1074, 0.8067, 0.1122, 0.8066, 0.1157, 0.8065, 0.125, 0.8072, 0.09375, 0.5222, 0.0625, 0.5223, 0.0625, 0.8094, 0.08474, 0.8076, 0.09375, 0.8078, 0.0625, 0.5223, 0.03125, 0.5223, 0.03125, 0.8109, 0.03254, 0.8108, 0.04395, 0.8101, 0.05771, 0.8094, 0.0625, 0.8094, 0.03125, 0.5223, 0.0, 0.5224, 0.0, 0.8113, 0.008133, 0.811, 0.03125, 0.8109])
me_cube_007.materials.append(None)
me_cube_007.update()

# ---- objects
ob_cube = bpy.data.objects.new('Cube', me_cube_001)
ob_cube_001 = bpy.data.objects.new('Cube.001', me_cube_007)

# ---- transforms, parenting, visibility, modifiers, constraints
ob_cube.location = (0.0, 0.0, 0.0)
ob_cube.scale = (2.5, 2.5, 0.25)
ob_cube_001.location = (0.0, 0.0, 0.5476)
ob_cube_001.rotation_euler = (0.0, 0.0, 1.571)
ob_cube_001.scale = (0.4174, 0.3, 0.3)

# ---- collection membership
col_collection.objects.link(ob_cube)
col_collection.objects.link(ob_cube_001)

# ---- scene / render settings (as saved in the file)
scene.frame_start = 1; scene.frame_end = 250; scene.frame_set(1)
scene.render.engine = 'BLENDER_EEVEE_NEXT'
scene.cycles.sampling_pattern = 'TABULATED_SOBOL'
scene.cycles.use_light_tree = False
scene.view_settings.view_transform = 'Filmic'
bpy.context.view_layer.update()

# ---- added for rendering (the .blend has no active camera and no usable light): camera, sun
cam_auto = bpy.data.cameras.new('AutoCamera')
cam_auto.lens = 50.0
cam_auto.sensor_width = 36.0
cam_auto.clip_end = 1000.0
ob_auto_camera = bpy.data.objects.new('AutoCamera', cam_auto)
scene.collection.objects.link(ob_auto_camera)
ob_auto_camera.location = (6.58326, -7.89991, 5.41274)
ob_auto_camera.rotation_euler = (1.09748, -7.21219e-08, 0.694738)
scene.camera = ob_auto_camera
light_auto_sun = bpy.data.lights.new('AutoSun', 'SUN')
light_auto_sun.energy = 3.0
light_auto_sun.angle = 0.0523599
ob_auto_sun = bpy.data.objects.new('AutoSun', light_auto_sun)
scene.collection.objects.link(ob_auto_sun)
ob_auto_sun.rotation_euler = (0.872665, 0.174533, 0.523599)
bpy.context.view_layer.update()
